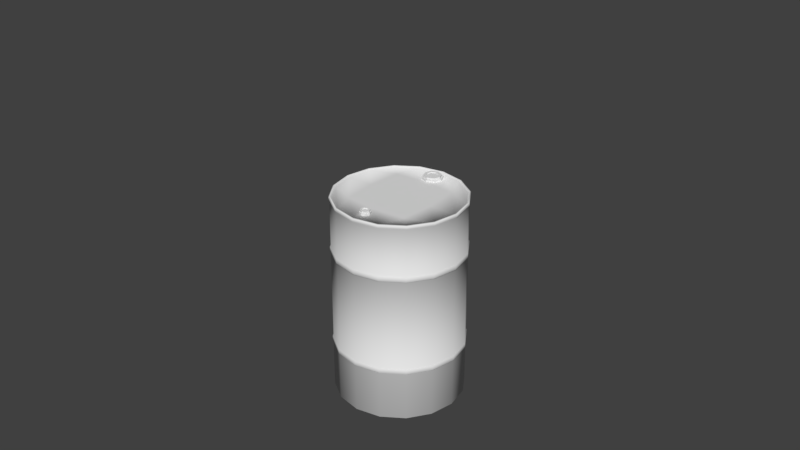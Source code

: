 # Source: Barrel.blend  (saved by Blender 2.79.0; exported with 4.5.12 LTS)
import bpy
from mathutils import Matrix  # noqa: F401  (used for matrix-valued properties, if any)

bpy.ops.wm.read_factory_settings(use_empty=True)
scene = bpy.context.scene
scene.name = 'Scene'

# ---- collections
col_collection_1 = bpy.data.collections.new('Collection 1'); scene.collection.children.link(col_collection_1)
col_collection_2 = bpy.data.collections.new('Collection 2'); scene.collection.children.link(col_collection_2)
col_collection_2.hide_render = True
col_collection_2.hide_viewport = True

# ---- node groups
ng_auto_smooth = bpy.data.node_groups.new('Auto Smooth', 'GeometryNodeTree')
_s = ng_auto_smooth.interface.new_socket(name='Geometry', in_out='OUTPUT', socket_type='NodeSocketGeometry')
_s = ng_auto_smooth.interface.new_socket(name='Geometry', in_out='INPUT', socket_type='NodeSocketGeometry')
_s = ng_auto_smooth.interface.new_socket(name='Angle', in_out='INPUT', socket_type='NodeSocketFloat')
_s.subtype = 'ANGLE'
_s.min_value = 0.0
_s.max_value = 3.142
ng_auto_smooth.is_modifier = True
_N = ng_auto_smooth.nodes; _L = ng_auto_smooth.links
n0 = _N.new('NodeGroupOutput'); n0.name = 'Group Output'; n0.location = (480, -100)
n1 = _N.new('NodeGroupInput'); n1.name = 'Group Input'; n1.location = (-420, -300)
n2 = _N.new('NodeGroupInput'); n2.name = 'Group Input.001'; n2.location = (-60, -100)
n3 = _N.new('GeometryNodeSetShadeSmooth'); n3.name = 'Set Shade Smooth'; n3.location = (120, -100)
n3.domain = 'EDGE'
n4 = _N.new('GeometryNodeSetShadeSmooth'); n4.name = 'Set Shade Smooth.001'; n4.location = (300, -100)
n5 = _N.new('GeometryNodeInputMeshEdgeAngle'); n5.name = 'Edge Angle'; n5.location = (-420, -220)
n6 = _N.new('GeometryNodeInputEdgeSmooth'); n6.name = 'Is Edge Smooth'; n6.location = (-60, -160)
n7 = _N.new('GeometryNodeInputShadeSmooth'); n7.name = 'Is Face Smooth'; n7.location = (-240, -340)
n8 = _N.new('FunctionNodeBooleanMath'); n8.name = 'Boolean Math'; n8.location = (-60, -220)
n9 = _N.new('FunctionNodeCompare'); n9.name = 'Compare'; n9.location = (-240, -180)
n9.operation = 'LESS_EQUAL'
_L.new(n5.outputs[0], n9.inputs[0])
_L.new(n4.outputs[0], n0.inputs[0])
_L.new(n1.outputs[1], n9.inputs[1])
_L.new(n9.outputs[0], n8.inputs[0])
_L.new(n7.outputs[0], n8.inputs[1])
_L.new(n2.outputs[0], n3.inputs[0])
_L.new(n6.outputs[0], n3.inputs[1])
_L.new(n3.outputs[0], n4.inputs[0])
_L.new(n8.outputs[0], n3.inputs[2])
n0.is_active_output = True

# ---- world
world_world = bpy.data.worlds.new('World'); scene.world = world_world
world_world.color = (0.05088, 0.05088, 0.05088)
world_world.use_sun_shadow = False
world_world.sun_shadow_jitter_overblur = 0.0
world_world.cycles.sampling_method = 'MANUAL'

# ---- meshes
me_cylinder = bpy.data.meshes.new('Cylinder')
me_cylinder.from_pydata([(-0.3827, 0.9239, 0.0003601), (-0.3729, 0.9002, 1.831), (-1.401e-05, 1.0, 0.0003601), (-1.364e-05, 0.9743, 1.831), (0.3827, 0.9239, 0.0003601), (0.3728, 0.9002, 1.831), (0.7071, 0.7071, 0.0003601), (0.6889, 0.689, 1.831), (0.9239, 0.3827, 0.0003601), (0.9002, 0.3729, 1.831), (1.0, 1.439e-05, 0.0003601), (0.9743, 1.403e-05, 1.831), (0.9239, -0.3827, 0.0003601), (0.9002, -0.3728, 1.831), (0.7071, -0.7071, 0.0003601), (0.689, -0.6889, 1.831), (0.3827, -0.9239, 0.0003601), (0.3729, -0.9002, 1.831), (1.38e-05, -1.0, 0.0003601), (1.345e-05, -0.9743, 1.831), (-0.3827, -0.9239, 0.0003601), (-0.3728, -0.9002, 1.831), (-0.7071, -0.7071, 0.0003601), (-0.6889, -0.689, 1.831), (-0.9239, -0.3827, 0.0003601), (-0.9002, -0.3729, 1.831), (-1.0, -1.299e-05, 0.0003601), (-0.9743, -1.266e-05, 1.831), (-0.9239, 0.3827, 0.0003601), (-0.9002, 0.3728, 1.831), (-0.7071, 0.7071, 0.0003601), (-0.689, 0.6889, 1.831), (-0.5, -0.5243, 1.831), (7.778e-06, -0.574, 1.831), (0.5, -0.5243, 1.831), (-0.5412, -7.272e-06, 1.831), (-3.25e-07, 4.105e-07, 1.831), (0.5412, 7.987e-06, 1.831), (-0.5, 0.5243, 1.831), (-8.27e-06, 0.574, 1.831), (0.5, 0.5243, 1.831), (-0.5, -0.5243, 0.0003601), (7.778e-06, -0.574, 0.0003601), (0.5, -0.5243, 0.0003601), (-0.5412, -7.272e-06, 0.0003601), (-3.25e-07, 4.105e-07, 0.0003601), (0.5412, 7.987e-06, 0.0003601), (-0.5, 0.5243, 0.0003601), (-8.27e-06, 0.574, 0.0003601), (0.5, 0.5243, 0.0003601), (-0.3827, 0.9239, 0.4499), (-0.3827, 0.9239, 1.382), (-1.401e-05, 1.0, 1.382), (-1.401e-05, 1.0, 0.4499), (0.3827, 0.9239, 1.382), (0.3827, 0.9239, 0.4499), (0.7071, 0.7071, 1.382), (0.7071, 0.7071, 0.4499), (0.9239, 0.3827, 1.382), (0.9239, 0.3827, 0.4499), (1.0, 1.439e-05, 1.382), (1.0, 1.439e-05, 0.4499), (0.9239, -0.3827, 1.382), (0.9239, -0.3827, 0.4499), (0.7071, -0.7071, 1.382), (0.7071, -0.7071, 0.4499), (0.3827, -0.9239, 1.382), (0.3827, -0.9239, 0.4499), (1.38e-05, -1.0, 1.382), (1.38e-05, -1.0, 0.4499), (-0.3827, -0.9239, 1.382), (-0.3827, -0.9239, 0.4499), (-0.7071, -0.7071, 1.382), (-0.7071, -0.7071, 0.4499), (-0.9239, -0.3827, 1.382), (-0.9239, -0.3827, 0.4499), (-1.0, -1.299e-05, 1.382), (-1.0, -1.299e-05, 0.4499), (-0.9239, 0.3827, 1.382), (-0.9239, 0.3827, 0.4499), (-0.7071, 0.7071, 1.382), (-0.7071, 0.7071, 0.4499), (-0.3827, 0.9239, 0.4989), (-0.3827, 0.9239, 1.333), (-1.401e-05, 1.0, 1.333), (-1.401e-05, 1.0, 0.4989), (0.3827, 0.9239, 1.333), (0.3827, 0.9239, 0.4989), (0.7071, 0.7071, 1.333), (0.7071, 0.7071, 0.4989), (0.9239, 0.3827, 1.333), (0.9239, 0.3827, 0.4989), (1.0, 1.439e-05, 1.333), (1.0, 1.439e-05, 0.4989), (0.9239, -0.3827, 1.333), (0.9239, -0.3827, 0.4989), (0.7071, -0.7071, 1.333), (0.7071, -0.7071, 0.4989), (0.3827, -0.9239, 1.333), (0.3827, -0.9239, 0.4989), (1.38e-05, -1.0, 1.333), (1.38e-05, -1.0, 0.4989), (-0.3827, -0.9239, 1.333), (-0.3827, -0.9239, 0.4989), (-0.7071, -0.7071, 1.333), (-0.7071, -0.7071, 0.4989), (-0.9239, -0.3827, 1.333), (-0.9239, -0.3827, 0.4989), (-1.0, -1.299e-05, 1.333), (-1.0, -1.299e-05, 0.4989), (-0.9239, 0.3827, 1.333), (-0.9239, 0.3827, 0.4989), (-0.7071, 0.7071, 1.333), (-0.7071, 0.7071, 0.4989), (-0.3875, 0.9354, 1.338), (-0.3875, 0.9354, 1.377), (-1.418e-05, 1.013, 0.4929), (-1.418e-05, 1.013, 0.4558), (0.3875, 0.9355, 0.4929), (0.3875, 0.9355, 0.4558), (0.716, 0.716, 0.4929), (0.716, 0.716, 0.4558), (0.9354, 0.3875, 0.4929), (0.9354, 0.3875, 0.4558), (1.013, 1.457e-05, 0.4929), (1.013, 1.457e-05, 0.4558), (0.9355, -0.3875, 0.4929), (0.9355, -0.3875, 0.4558), (0.716, -0.716, 0.4929), (0.716, -0.716, 0.4558), (0.3875, -0.9355, 0.4929), (0.3875, -0.9355, 0.4558), (1.397e-05, -1.013, 0.4929), (1.397e-05, -1.013, 0.4558), (-0.3875, -0.9355, 0.4929), (-0.3875, -0.9355, 0.4558), (-0.716, -0.716, 0.4929), (-0.716, -0.716, 0.4558), (-0.9355, -0.3875, 0.4929), (-0.9355, -0.3875, 0.4558), (-1.013, -1.316e-05, 0.4929), (-1.013, -1.316e-05, 0.4558), (-0.9355, 0.3875, 0.4929), (-0.9355, 0.3875, 0.4558), (-0.716, 0.716, 0.4929), (-0.716, 0.716, 0.4558), (-0.3875, 0.9354, 0.4558), (-0.716, 0.716, 1.377), (-0.9355, 0.3875, 1.377), (-1.013, -1.316e-05, 1.377), (-0.9355, -0.3875, 1.377), (-0.716, -0.716, 1.377), (-0.3875, -0.9355, 1.377), (-1.418e-05, 1.013, 1.377), (0.3875, 0.9355, 1.377), (0.716, 0.716, 1.377), (0.9354, 0.3875, 1.377), (1.013, 1.457e-05, 1.377), (0.9355, -0.3875, 1.377), (0.716, -0.716, 1.377), (0.3875, -0.9355, 1.377), (1.397e-05, -1.013, 1.377), (-0.3875, 0.9354, 0.4929), (-1.418e-05, 1.013, 1.338), (0.3875, 0.9355, 1.338), (0.716, 0.716, 1.338), (0.9354, 0.3875, 1.338), (1.013, 1.457e-05, 1.338), (0.9355, -0.3875, 1.338), (0.716, -0.716, 1.338), (0.3875, -0.9355, 1.338), (1.397e-05, -1.013, 1.338), (-0.3875, -0.9355, 1.338), (-0.716, -0.716, 1.338), (-0.9355, -0.3875, 1.338), (-1.013, -1.316e-05, 1.338), (-0.9355, 0.3875, 1.338), (-0.716, 0.716, 1.338), (-0.1134, 0.6288, 1.831), (0.1134, 0.6288, 1.831), (-0.1134, 0.8555, 1.831), (0.1134, 0.8555, 1.831), (-5.907e-09, 0.5818, 1.831), (8.108e-09, 0.9024, 1.831), (-0.1603, 0.7421, 1.831), (0.1603, 0.7421, 1.831), (-0.1346, 0.7421, 1.849), (-0.1603, 0.7421, 1.849), (-0.1134, 0.6288, 1.849), (-5.907e-09, 0.5818, 1.849), (0.1134, 0.6288, 1.849), (0.1603, 0.7421, 1.849), (0.1134, 0.8555, 1.849), (8.108e-09, 0.9024, 1.849), (-0.1134, 0.8555, 1.849), (5.006e-09, 0.8334, 1.866), (-0.09515, 0.647, 1.849), (-4.666e-09, 0.6075, 1.849), (0.09515, 0.647, 1.849), (0.1346, 0.7421, 1.849), (0.09515, 0.8373, 1.849), (7.098e-09, 0.8767, 1.849), (-0.09515, 0.8373, 1.849), (-0.06458, 0.8067, 1.866), (0.09133, 0.7421, 1.866), (0.06458, 0.8067, 1.866), (-3.272e-09, 0.6508, 1.866), (0.06458, 0.6775, 1.866), (-0.09133, 0.7421, 1.866), (-0.06458, 0.6775, 1.866), (7.098e-09, 0.8767, 1.866), (-0.09515, 0.8373, 1.866), (0.1346, 0.7421, 1.866), (0.09515, 0.8373, 1.866), (-4.666e-09, 0.6075, 1.866), (0.09515, 0.647, 1.866), (-0.1346, 0.7421, 1.866), (-0.09515, 0.647, 1.866), (2.921e-10, 0.7421, 1.859), (5.006e-09, 0.8334, 1.859), (-3.272e-09, 0.6508, 1.859), (-0.09133, 0.7421, 1.859), (0.09133, 0.7421, 1.859), (-0.06458, 0.8067, 1.859), (0.06458, 0.8067, 1.859), (0.06458, 0.6775, 1.859), (-0.06458, 0.6775, 1.859), (-0.06088, -0.8062, 1.831), (0.06088, -0.8062, 1.831), (-0.06088, -0.6844, 1.831), (0.06088, -0.6844, 1.831), (-3.102e-09, -0.8314, 1.831), (4.425e-09, -0.6592, 1.831), (-0.0861, -0.7453, 1.831), (0.0861, -0.7453, 1.831), (-0.07227, -0.7453, 1.849), (-0.0861, -0.7453, 1.849), (-0.06088, -0.8062, 1.849), (-3.102e-09, -0.8314, 1.849), (0.06088, -0.8062, 1.849), (0.0861, -0.7453, 1.849), (0.06088, -0.6844, 1.849), (4.425e-09, -0.6592, 1.849), (-0.06088, -0.6844, 1.849), (2.759e-09, -0.6962, 1.866), (-0.05111, -0.7964, 1.849), (-2.436e-09, -0.8175, 1.849), (0.05111, -0.7964, 1.849), (0.07227, -0.7453, 1.849), (0.05111, -0.6942, 1.849), (3.883e-09, -0.673, 1.849), (-0.05111, -0.6942, 1.849), (-0.03469, -0.7106, 1.866), (0.04905, -0.7453, 1.866), (0.03469, -0.7106, 1.866), (-1.687e-09, -0.7943, 1.866), (0.03469, -0.78, 1.866), (-0.04905, -0.7453, 1.866), (-0.03469, -0.78, 1.866), (3.883e-09, -0.673, 1.866), (-0.05111, -0.6942, 1.866), (0.07227, -0.7453, 1.866), (0.05111, -0.6942, 1.866), (-2.436e-09, -0.8175, 1.866), (0.05111, -0.7964, 1.866), (-0.07227, -0.7453, 1.866), (-0.05111, -0.7964, 1.866), (2.273e-10, -0.7453, 1.859), (2.759e-09, -0.6962, 1.859), (-1.687e-09, -0.7943, 1.859), (-0.04905, -0.7453, 1.859), (0.04905, -0.7453, 1.859), (-0.03469, -0.7106, 1.859), (0.03469, -0.7106, 1.859), (0.03469, -0.78, 1.859), (-0.03469, -0.78, 1.859), (1.38e-05, -1.0, 1.81), (-0.3827, -0.9239, 1.81), (0.3827, -0.9239, 1.81), (0.7071, -0.7071, 1.81), (0.9239, -0.3827, 1.81), (1.0, 1.439e-05, 1.81), (0.9239, 0.3827, 1.81), (0.7071, 0.7071, 1.81), (0.3827, 0.9239, 1.81), (-1.401e-05, 1.0, 1.81), (-0.3827, 0.9239, 1.81), (-0.7071, -0.7071, 1.81), (-0.9239, -0.3827, 1.81), (-1.0, -1.299e-05, 1.81), (-0.9239, 0.3827, 1.81), (-0.7071, 0.7071, 1.81), (1.36e-05, -0.9852, 1.845), (-0.377, -0.9102, 1.845), (0.377, -0.9102, 1.845), (0.6966, -0.6966, 1.845), (0.9102, -0.377, 1.845), (0.9852, 1.418e-05, 1.845), (0.9102, 0.377, 1.845), (0.6966, 0.6966, 1.845), (0.377, 0.9102, 1.845), (-1.38e-05, 0.9852, 1.845), (-0.377, 0.9102, 1.845), (-0.6966, -0.6966, 1.845), (-0.9102, -0.377, 1.845), (-0.9852, -1.28e-05, 1.845), (-0.9102, 0.377, 1.845), (-0.6966, 0.6966, 1.845), (1.395e-05, -1.011, 1.818), (-0.387, -0.9342, 1.818), (0.387, -0.9342, 1.818), (0.715, -0.715, 1.818), (0.9342, -0.387, 1.818), (1.011, 1.455e-05, 1.818), (0.9342, 0.387, 1.818), (0.715, 0.715, 1.818), (0.387, 0.9342, 1.818), (-1.416e-05, 1.011, 1.818), (-0.387, 0.9342, 1.818), (-0.715, -0.715, 1.818), (-0.9342, -0.387, 1.818), (-1.011, -1.314e-05, 1.818), (-0.9342, 0.387, 1.818), (-0.715, 0.715, 1.818), (0.9342, 0.387, 1.838), (-0.715, -0.715, 1.838), (-0.387, -0.9342, 1.838), (1.395e-05, -1.011, 1.838), (-0.387, 0.9342, 1.838), (-0.715, 0.715, 1.838), (0.9342, -0.387, 1.838), (1.011, 1.455e-05, 1.838), (0.387, 0.9342, 1.838), (-1.416e-05, 1.011, 1.838), (0.387, -0.9342, 1.838), (0.715, -0.715, 1.838), (0.715, 0.715, 1.838), (-0.9342, -0.387, 1.838), (-1.011, -1.314e-05, 1.838), (-0.9342, 0.387, 1.838)], [], [(68, 276, 277, 70), (66, 278, 276, 68), (64, 279, 278, 66), (62, 280, 279, 64), (60, 281, 280, 62), (58, 282, 281, 60), (56, 283, 282, 58), (54, 284, 283, 56), (52, 285, 284, 54), (50, 53, 2, 0), (70, 277, 287, 72), (72, 287, 288, 74), (74, 288, 289, 76), (76, 289, 290, 78), (78, 290, 291, 80), (51, 80, 291, 286), (21, 32, 25, 23), (32, 35, 27, 25), (35, 38, 29, 27), (38, 1, 31, 29), (19, 33, 32, 21), (33, 36, 35, 32), (36, 39, 38, 35), (39, 3, 1, 38), (17, 34, 33, 19), (34, 37, 36, 33), (37, 40, 39, 36), (40, 5, 3, 39), (15, 13, 34, 17), (13, 11, 37, 34), (11, 9, 40, 37), (9, 7, 5, 40), (22, 24, 41, 20), (24, 26, 44, 41), (26, 28, 47, 44), (28, 30, 0, 47), (20, 41, 42, 18), (41, 44, 45, 42), (44, 47, 48, 45), (47, 0, 2, 48), (18, 42, 43, 16), (42, 45, 46, 43), (45, 48, 49, 46), (48, 2, 4, 49), (16, 43, 12, 14), (43, 46, 10, 12), (46, 49, 8, 10), (49, 4, 6, 8), (0, 30, 81, 50), (97, 99, 130, 128), (28, 79, 81, 30), (113, 82, 162, 144), (26, 77, 79, 28), (52, 54, 154, 153), (24, 75, 77, 26), (100, 98, 170, 171), (22, 73, 75, 24), (112, 110, 176, 177), (20, 71, 73, 22), (55, 53, 117, 119), (286, 285, 52, 51), (99, 101, 132, 130), (2, 53, 55, 4), (111, 113, 144, 142), (4, 55, 57, 6), (53, 50, 146, 117), (6, 57, 59, 8), (102, 100, 171, 172), (8, 59, 61, 10), (110, 108, 175, 176), (10, 61, 63, 12), (51, 52, 153, 115), (12, 63, 65, 14), (101, 103, 134, 132), (14, 65, 67, 16), (109, 111, 142, 140), (16, 67, 69, 18), (70, 72, 151, 152), (18, 69, 71, 20), (108, 106, 174, 175), (73, 71, 135, 137), (101, 100, 102, 103), (107, 109, 140, 138), (99, 98, 100, 101), (72, 74, 150, 151), (97, 96, 98, 99), (106, 104, 173, 174), (95, 94, 96, 97), (75, 73, 137, 139), (93, 92, 94, 95), (105, 107, 138, 136), (91, 90, 92, 93), (74, 76, 149, 150), (89, 88, 90, 91), (104, 102, 172, 173), (87, 86, 88, 89), (77, 75, 139, 141), (85, 84, 86, 87), (103, 105, 136, 134), (83, 84, 85, 82), (76, 78, 148, 149), (103, 102, 104, 105), (68, 70, 152, 161), (105, 104, 106, 107), (82, 85, 116, 162), (107, 106, 108, 109), (79, 77, 141, 143), (109, 108, 110, 111), (71, 69, 133, 135), (111, 110, 112, 113), (84, 83, 114, 163), (82, 113, 112, 83), (114, 177, 147, 115), (176, 148, 147, 177), (175, 149, 148, 176), (174, 150, 149, 175), (173, 151, 150, 174), (172, 152, 151, 173), (162, 116, 117, 146), (163, 153, 154, 164), (164, 154, 155, 165), (165, 155, 156, 166), (166, 156, 157, 167), (167, 157, 158, 168), (168, 158, 159, 169), (169, 159, 160, 170), (170, 160, 161, 171), (171, 161, 152, 172), (133, 132, 134, 135), (131, 130, 132, 133), (129, 128, 130, 131), (127, 126, 128, 129), (125, 124, 126, 127), (123, 122, 124, 125), (121, 120, 122, 123), (119, 118, 120, 121), (117, 116, 118, 119), (115, 153, 163, 114), (135, 134, 136, 137), (137, 136, 138, 139), (139, 138, 140, 141), (141, 140, 142, 143), (143, 142, 144, 145), (146, 145, 144, 162), (57, 55, 119, 121), (83, 112, 177, 114), (98, 96, 169, 170), (54, 56, 155, 154), (95, 97, 128, 126), (59, 57, 121, 123), (96, 94, 168, 169), (56, 58, 156, 155), (93, 95, 126, 124), (61, 59, 123, 125), (94, 92, 167, 168), (58, 60, 157, 156), (91, 93, 124, 122), (63, 61, 125, 127), (92, 90, 166, 167), (60, 62, 158, 157), (89, 91, 122, 120), (65, 63, 127, 129), (90, 88, 165, 166), (62, 64, 159, 158), (87, 89, 120, 118), (67, 65, 129, 131), (50, 81, 145, 146), (88, 86, 164, 165), (64, 66, 160, 159), (80, 51, 115, 147), (85, 87, 118, 116), (69, 67, 131, 133), (81, 79, 143, 145), (86, 84, 163, 164), (66, 68, 161, 160), (78, 80, 147, 148), (201, 202, 211, 210), (197, 198, 215, 214), (196, 197, 214, 217), (198, 199, 212, 215), (192, 193, 201, 200), (194, 187, 186, 202), (187, 188, 196, 186), (191, 192, 200, 199), (183, 180, 194, 193), (182, 179, 190, 189), (179, 185, 191, 190), (178, 182, 189, 188), (185, 181, 192, 191), (184, 178, 188, 187), (180, 184, 187, 194), (181, 183, 193, 192), (193, 194, 202, 201), (189, 190, 198, 197), (190, 191, 199, 198), (188, 189, 197, 196), (204, 205, 224, 222), (208, 209, 226, 221), (205, 195, 219, 224), (207, 204, 222, 225), (202, 186, 216, 211), (200, 201, 210, 213), (186, 196, 217, 216), (199, 200, 213, 212), (203, 195, 210, 211), (205, 204, 212, 213), (207, 206, 214, 215), (209, 208, 216, 217), (206, 209, 217, 214), (195, 205, 213, 210), (208, 203, 211, 216), (204, 207, 215, 212), (220, 225, 222, 218), (226, 220, 218, 221), (221, 218, 219, 223), (218, 222, 224, 219), (203, 208, 221, 223), (209, 206, 220, 226), (206, 207, 225, 220), (195, 203, 223, 219), (250, 251, 260, 259), (246, 247, 264, 263), (245, 246, 263, 266), (247, 248, 261, 264), (241, 242, 250, 249), (243, 236, 235, 251), (236, 237, 245, 235), (240, 241, 249, 248), (232, 229, 243, 242), (231, 228, 239, 238), (228, 234, 240, 239), (227, 231, 238, 237), (234, 230, 241, 240), (233, 227, 237, 236), (229, 233, 236, 243), (230, 232, 242, 241), (242, 243, 251, 250), (238, 239, 247, 246), (239, 240, 248, 247), (237, 238, 246, 245), (253, 254, 273, 271), (257, 258, 275, 270), (254, 244, 268, 273), (256, 253, 271, 274), (251, 235, 265, 260), (249, 250, 259, 262), (235, 245, 266, 265), (248, 249, 262, 261), (252, 244, 259, 260), (254, 253, 261, 262), (256, 255, 263, 264), (258, 257, 265, 266), (255, 258, 266, 263), (244, 254, 262, 259), (257, 252, 260, 265), (253, 256, 264, 261), (269, 274, 271, 267), (275, 269, 267, 270), (270, 267, 268, 272), (267, 271, 273, 268), (252, 257, 270, 272), (258, 255, 269, 275), (255, 256, 274, 269), (244, 252, 272, 268), (298, 324, 336, 299), (281, 282, 314, 313), (23, 25, 304, 303), (21, 23, 303, 293), (298, 297, 331, 324), (287, 277, 309, 319), (1, 3, 301, 302), (297, 296, 330, 331), (3, 5, 300, 301), (277, 276, 308, 309), (5, 7, 299, 300), (285, 286, 318, 317), (296, 295, 335, 330), (7, 9, 298, 299), (286, 291, 323, 318), (9, 11, 297, 298), (292, 327, 334, 294), (295, 294, 334, 335), (299, 336, 332, 300), (300, 332, 333, 301), (301, 333, 328, 302), (303, 325, 326, 293), (304, 337, 325, 303), (305, 338, 337, 304), (306, 339, 338, 305), (329, 339, 306, 307), (328, 329, 307, 302), (25, 27, 305, 304), (27, 29, 306, 305), (280, 281, 313, 312), (19, 21, 293, 292), (29, 31, 307, 306), (17, 19, 292, 294), (31, 1, 302, 307), (15, 17, 294, 295), (284, 285, 317, 316), (13, 15, 295, 296), (11, 13, 296, 297), (320, 319, 325, 337), (308, 310, 334, 327), (313, 314, 324, 331), (319, 309, 326, 325), (309, 308, 327, 326), (317, 318, 328, 333), (318, 323, 329, 328), (312, 313, 331, 330), (316, 317, 333, 332), (314, 315, 336, 324), (321, 320, 337, 338), (310, 311, 335, 334), (322, 321, 338, 339), (315, 316, 332, 336), (311, 312, 330, 335), (323, 322, 339, 329), (276, 278, 310, 308), (288, 287, 319, 320), (282, 283, 315, 314), (289, 288, 320, 321), (278, 279, 311, 310), (290, 289, 321, 322), (283, 284, 316, 315), (279, 280, 312, 311), (291, 290, 322, 323), (293, 326, 327, 292)])
me_cylinder.polygons.foreach_set('use_smooth', [1, 1, 1, 1, 1, 1, 1, 1, 1, 1, 1, 1, 1, 1, 1, 1, 1, 1, 1, 1, 1, 1, 1, 1, 1, 1, 1, 1, 1, 1, 1, 1, 1, 1, 1, 1, 1, 1, 1, 1, 1, 1, 1, 1, 1, 1, 1, 1, 1, 1, 1, 1, 1, 1, 1, 1, 1, 1, 1, 1, 1, 1, 1, 1, 1, 1, 1, 1, 1, 1, 1, 1, 1, 1, 1, 1, 1, 1, 1, 1, 1, 1, 1, 1, 1, 1, 1, 1, 1, 1, 1, 1, 1, 1, 1, 1, 1, 1, 1, 1, 1, 1, 1, 1, 1, 1, 1, 1, 1, 1, 1, 1, 1, 1, 1, 1, 1, 1, 1, 1, 1, 1, 1, 1, 1, 1, 1, 1, 1, 1, 1, 1, 1, 1, 1, 1, 1, 1, 1, 1, 1, 1, 1, 1, 1, 1, 1, 1, 1, 1, 1, 1, 1, 1, 1, 1, 1, 1, 1, 1, 1, 1, 1, 1, 1, 1, 1, 1, 1, 1, 1, 1, 1, 1, 1, 1, 0, 0, 0, 0, 0, 0, 0, 0, 0, 0, 0, 0, 0, 0, 0, 0, 0, 0, 0, 0, 0, 0, 0, 0, 0, 0, 0, 0, 0, 0, 0, 0, 0, 0, 0, 0, 0, 0, 0, 0, 0, 0, 0, 0, 0, 0, 0, 0, 0, 0, 0, 0, 0, 0, 0, 0, 0, 0, 0, 0, 0, 0, 0, 0, 0, 0, 0, 0, 0, 0, 0, 0, 0, 0, 0, 0, 0, 0, 0, 0, 0, 0, 0, 0, 0, 0, 0, 0, 1, 1, 1, 1, 1, 1, 1, 1, 1, 1, 1, 1, 1, 1, 1, 1, 1, 1, 1, 1, 1, 1, 1, 1, 1, 1, 1, 1, 1, 1, 1, 1, 1, 1, 1, 1, 1, 1, 1, 1, 1, 1, 1, 1, 1, 1, 1, 1, 1, 1, 1, 1, 1, 1, 1, 1, 1, 1, 1, 1, 1, 1, 1, 1])
_uv = me_cylinder.uv_layers.new(name='UVMap')
_uv.uv.foreach_set('vector', [0.09876, 0.2388, 0.01154, 0.2367, 0.01656, 0.1574, 0.1033, 0.1618, 0.09595, 0.3166, 0.008393, 0.3166, 0.01154, 0.2367, 0.09876, 0.2388, 0.09487, 0.3948, 0.007021, 0.3969, 0.008393, 0.3166, 0.09595, 0.3166, 0.09554, 0.473, 0.007556, 0.4772, 0.007021, 0.3969, 0.09487, 0.3948, 0.09801, 0.5505, 0.01069, 0.5571, 0.007556, 0.4772, 0.09554, 0.473, 0.1014, 0.6287, 0.01935, 0.6354, 0.01069, 0.5571, 0.09801, 0.5505, 0.4906, 0.08619, 0.4047, 0.07945, 0.417, 0.001647, 0.4973, 0.01003, 0.4844, 0.1622, 0.3975, 0.1577, 0.4047, 0.07945, 0.4906, 0.08619, 0.4802, 0.2396, 0.393, 0.2366, 0.3975, 0.1577, 0.4844, 0.1622, 0.6743, 0.3184, 0.6744, 0.2437, 0.7607, 0.2451, 0.7601, 0.3191, 0.1033, 0.1618, 0.01656, 0.1574, 0.02399, 0.07921, 0.1096, 0.08612, 0.1096, 0.08612, 0.02399, 0.07921, 0.03644, 0.001665, 0.1164, 0.01034, 0.4872, 0.6282, 0.4055, 0.635, 0.3968, 0.5569, 0.4839, 0.5504, 0.4839, 0.5504, 0.3968, 0.5569, 0.3936, 0.4772, 0.4814, 0.4732, 0.4814, 0.4732, 0.3936, 0.4772, 0.3928, 0.3965, 0.4804, 0.3955, 0.4795, 0.3176, 0.4804, 0.3955, 0.3928, 0.3965, 0.392, 0.3161, 0.3236, 0.7184, 0.253, 0.7096, 0.2124, 0.6448, 0.2754, 0.6704, 0.253, 0.7096, 0.1599, 0.7208, 0.1446, 0.645, 0.2124, 0.6448, 0.1599, 0.7208, 0.06976, 0.7463, 0.08213, 0.671, 0.1446, 0.645, 0.06976, 0.7463, 0.008125, 0.7816, 0.0341, 0.7187, 0.08213, 0.671, 0.35, 0.7813, 0.2794, 0.7955, 0.253, 0.7096, 0.3236, 0.7184, 0.2794, 0.7955, 0.1788, 0.8156, 0.1599, 0.7208, 0.253, 0.7096, 0.1788, 0.8156, 0.07845, 0.8357, 0.06976, 0.7463, 0.1599, 0.7208, 0.07845, 0.8357, 0.00809, 0.8498, 0.008125, 0.7816, 0.06976, 0.7463, 0.35, 0.8498, 0.288, 0.8851, 0.2794, 0.7955, 0.35, 0.7813, 0.288, 0.8851, 0.1976, 0.9105, 0.1788, 0.8156, 0.2794, 0.7955, 0.1976, 0.9105, 0.1046, 0.9214, 0.07845, 0.8357, 0.1788, 0.8156, 0.1046, 0.9214, 0.03437, 0.9125, 0.00809, 0.8498, 0.07845, 0.8357, 0.3238, 0.9129, 0.2752, 0.9607, 0.288, 0.8851, 0.35, 0.8498, 0.2752, 0.9607, 0.2124, 0.9864, 0.1976, 0.9105, 0.288, 0.8851, 0.2124, 0.9864, 0.1448, 0.9861, 0.1046, 0.9214, 0.1976, 0.9105, 0.1448, 0.9861, 0.08232, 0.9604, 0.03437, 0.9125, 0.1046, 0.9214, 0.3852, 0.8543, 0.3852, 0.7821, 0.4359, 0.8475, 0.4129, 0.9211, 0.3852, 0.7821, 0.4129, 0.7153, 0.4835, 0.7625, 0.4359, 0.8475, 0.4129, 0.7153, 0.4639, 0.6642, 0.5438, 0.686, 0.4835, 0.7625, 0.4639, 0.6642, 0.5307, 0.6366, 0.603, 0.6366, 0.5438, 0.686, 0.4129, 0.9211, 0.4359, 0.8475, 0.5078, 0.9066, 0.4639, 0.9722, 0.4359, 0.8475, 0.4835, 0.7625, 0.5668, 0.8182, 0.5078, 0.9066, 0.4835, 0.7625, 0.5438, 0.686, 0.6259, 0.7298, 0.5668, 0.8182, 0.5438, 0.686, 0.603, 0.6366, 0.6697, 0.6642, 0.6259, 0.7298, 0.4639, 0.9722, 0.5078, 0.9066, 0.5899, 0.9504, 0.5307, 0.9998, 0.5078, 0.9066, 0.5668, 0.8182, 0.6502, 0.8739, 0.5899, 0.9504, 0.5668, 0.8182, 0.6259, 0.7298, 0.6978, 0.7889, 0.6502, 0.8739, 0.6259, 0.7298, 0.6697, 0.6642, 0.7208, 0.7153, 0.6978, 0.7889, 0.5307, 0.9998, 0.5899, 0.9504, 0.6697, 0.9722, 0.603, 0.9998, 0.5899, 0.9504, 0.6502, 0.8739, 0.7208, 0.9211, 0.6697, 0.9722, 0.6502, 0.8739, 0.6978, 0.7889, 0.7484, 0.8543, 0.7208, 0.9211, 0.6978, 0.7889, 0.7208, 0.7153, 0.7484, 0.7821, 0.7484, 0.8543, 0.7601, 0.3191, 0.7604, 0.3921, 0.6753, 0.3932, 0.6743, 0.3184, 0.2778, 0.3915, 0.278, 0.3162, 0.2807, 0.3163, 0.2804, 0.3915, 0.7622, 0.4652, 0.676, 0.4682, 0.6753, 0.3932, 0.7604, 0.3921, 0.6626, 0.3933, 0.6616, 0.3185, 0.6642, 0.3185, 0.6652, 0.3933, 0.765, 0.5397, 0.6774, 0.5434, 0.676, 0.4682, 0.7622, 0.4652, 0.4802, 0.2396, 0.4844, 0.1622, 0.487, 0.1624, 0.4829, 0.2397, 0.7685, 0.6167, 0.6798, 0.6206, 0.6774, 0.5434, 0.765, 0.5397, 0.1121, 0.2395, 0.1093, 0.317, 0.1067, 0.3169, 0.1094, 0.2393, 0.3813, 0.09801, 0.2977, 0.09529, 0.3021, 0.02185, 0.3848, 0.02643, 0.4937, 0.3953, 0.4947, 0.4729, 0.4921, 0.473, 0.4911, 0.3953, 0.3786, 0.1699, 0.2944, 0.1682, 0.2977, 0.09529, 0.3813, 0.09801, 0.6768, 0.1693, 0.6744, 0.2437, 0.6718, 0.2436, 0.6742, 0.1692, 0.392, 0.3161, 0.393, 0.2366, 0.4802, 0.2396, 0.4795, 0.3176, 0.278, 0.3162, 0.2794, 0.2416, 0.282, 0.2417, 0.2807, 0.3163, 0.7607, 0.2451, 0.6744, 0.2437, 0.6768, 0.1693, 0.7624, 0.1712, 0.6633, 0.4683, 0.6626, 0.3933, 0.6652, 0.3933, 0.666, 0.4683, 0.7624, 0.1712, 0.6768, 0.1693, 0.6802, 0.09557, 0.765, 0.09827, 0.6744, 0.2437, 0.6743, 0.3184, 0.6717, 0.3184, 0.6718, 0.2436, 0.765, 0.09827, 0.6802, 0.09557, 0.6847, 0.0213, 0.7685, 0.02582, 0.1164, 0.1628, 0.1121, 0.2395, 0.1094, 0.2393, 0.1138, 0.1626, 0.3848, 0.6172, 0.2952, 0.6211, 0.2927, 0.5431, 0.3815, 0.5394, 0.4947, 0.4729, 0.4969, 0.5499, 0.4942, 0.55, 0.4921, 0.473, 0.3815, 0.5394, 0.2927, 0.5431, 0.2913, 0.4671, 0.3788, 0.464, 0.4795, 0.3176, 0.4802, 0.2396, 0.4829, 0.2397, 0.4821, 0.3176, 0.3788, 0.464, 0.2913, 0.4671, 0.2905, 0.3915, 0.377, 0.3894, 0.2794, 0.2416, 0.282, 0.1677, 0.2845, 0.1678, 0.282, 0.2417, 0.377, 0.3894, 0.2905, 0.3915, 0.2907, 0.3164, 0.3764, 0.3156, 0.6647, 0.5436, 0.6633, 0.4683, 0.666, 0.4683, 0.6673, 0.5436, 0.3764, 0.3156, 0.2907, 0.3164, 0.292, 0.242, 0.377, 0.2425, 0.1033, 0.1618, 0.1096, 0.08612, 0.1122, 0.08635, 0.1059, 0.162, 0.377, 0.2425, 0.292, 0.242, 0.2944, 0.1682, 0.3786, 0.1699, 0.4969, 0.5499, 0.5008, 0.6276, 0.498, 0.6282, 0.4942, 0.55, 0.2977, 0.09529, 0.2944, 0.1682, 0.2918, 0.1681, 0.2952, 0.09516, 0.2794, 0.2416, 0.1121, 0.2395, 0.1164, 0.1628, 0.282, 0.1677, 0.6665, 0.621, 0.6647, 0.5436, 0.6673, 0.5436, 0.6691, 0.6214, 0.278, 0.3162, 0.1093, 0.317, 0.1121, 0.2395, 0.2794, 0.2416, 0.1096, 0.08612, 0.1164, 0.01034, 0.1191, 0.01009, 0.1122, 0.08635, 0.2778, 0.3915, 0.1083, 0.3949, 0.1093, 0.317, 0.278, 0.3162, 0.1296, 0.01152, 0.1223, 0.0873, 0.1198, 0.08708, 0.1272, 0.01084, 0.2785, 0.4672, 0.1089, 0.4727, 0.1083, 0.3949, 0.2778, 0.3915, 0.3021, 0.02185, 0.2977, 0.09529, 0.2952, 0.09516, 0.2997, 0.02126, 0.2799, 0.5434, 0.1111, 0.5501, 0.1089, 0.4727, 0.2785, 0.4672, 0.2855, 0.09461, 0.2895, 0.02114, 0.2923, 0.0208, 0.2881, 0.09475, 0.2818, 0.6215, 0.115, 0.628, 0.1111, 0.5501, 0.2799, 0.5434, 0.4872, 0.6282, 0.4839, 0.5504, 0.4864, 0.5503, 0.4898, 0.6286, 0.6679, 0.09486, 0.5034, 0.08735, 0.5105, 0.01119, 0.672, 0.02059, 0.1223, 0.0873, 0.1164, 0.1628, 0.1138, 0.1626, 0.1198, 0.08708, 0.6643, 0.1687, 0.4976, 0.1631, 0.5034, 0.08735, 0.6679, 0.09486, 0.6774, 0.5434, 0.6798, 0.6206, 0.6769, 0.6212, 0.6746, 0.5435, 0.6618, 0.2434, 0.4936, 0.24, 0.4976, 0.1631, 0.6643, 0.1687, 0.282, 0.1677, 0.2855, 0.09461, 0.2881, 0.09475, 0.2845, 0.1678, 0.4928, 0.3176, 0.4936, 0.24, 0.6618, 0.2434, 0.6616, 0.3185, 0.4839, 0.5504, 0.4814, 0.4732, 0.484, 0.4731, 0.4864, 0.5503, 0.282, 0.1677, 0.1164, 0.1628, 0.1223, 0.0873, 0.2855, 0.09461, 0.09876, 0.2388, 0.1033, 0.1618, 0.1059, 0.162, 0.1014, 0.2389, 0.2855, 0.09461, 0.1223, 0.0873, 0.1296, 0.01152, 0.2895, 0.02114, 0.6616, 0.3185, 0.6618, 0.2434, 0.6644, 0.2435, 0.6642, 0.3185, 0.6665, 0.621, 0.5008, 0.6276, 0.4969, 0.5499, 0.6647, 0.5436, 0.676, 0.4682, 0.6774, 0.5434, 0.6746, 0.5435, 0.6734, 0.4682, 0.6647, 0.5436, 0.4969, 0.5499, 0.4947, 0.4729, 0.6633, 0.4683, 0.2944, 0.1682, 0.292, 0.242, 0.2894, 0.2419, 0.2918, 0.1681, 0.6633, 0.4683, 0.4947, 0.4729, 0.4937, 0.3953, 0.6626, 0.3933, 0.4936, 0.24, 0.4928, 0.3176, 0.4902, 0.3176, 0.491, 0.2399, 0.6616, 0.3185, 0.6626, 0.3933, 0.4937, 0.3953, 0.4928, 0.3176, 0.4902, 0.3176, 0.4911, 0.3953, 0.483, 0.3954, 0.4821, 0.3176, 0.4921, 0.473, 0.484, 0.4731, 0.483, 0.3954, 0.4911, 0.3953, 0.4942, 0.55, 0.4864, 0.5503, 0.484, 0.4731, 0.4921, 0.473, 0.498, 0.6282, 0.4898, 0.6286, 0.4864, 0.5503, 0.4942, 0.55, 0.1198, 0.08708, 0.1122, 0.08635, 0.1191, 0.01009, 0.1272, 0.01084, 0.1138, 0.1626, 0.1059, 0.162, 0.1122, 0.08635, 0.1198, 0.08708, 0.6642, 0.3185, 0.6644, 0.2435, 0.6718, 0.2436, 0.6717, 0.3184, 0.491, 0.2399, 0.4829, 0.2397, 0.487, 0.1624, 0.495, 0.1629, 0.495, 0.1629, 0.487, 0.1624, 0.4932, 0.08642, 0.5009, 0.08714, 0.5009, 0.08714, 0.4932, 0.08642, 0.5, 0.00977, 0.5081, 0.01051, 0.1122, 0.6287, 0.1039, 0.6291, 0.1006, 0.5504, 0.1084, 0.5502, 0.1084, 0.5502, 0.1006, 0.5504, 0.09819, 0.4729, 0.1063, 0.4728, 0.1063, 0.4728, 0.09819, 0.4729, 0.09752, 0.3948, 0.1057, 0.3949, 0.1057, 0.3949, 0.09752, 0.3948, 0.0986, 0.3167, 0.1067, 0.3169, 0.1067, 0.3169, 0.0986, 0.3167, 0.1014, 0.2389, 0.1094, 0.2393, 0.1094, 0.2393, 0.1014, 0.2389, 0.1059, 0.162, 0.1138, 0.1626, 0.2894, 0.2419, 0.282, 0.2417, 0.2845, 0.1678, 0.2918, 0.1681, 0.2881, 0.3164, 0.2807, 0.3163, 0.282, 0.2417, 0.2894, 0.2419, 0.2879, 0.3915, 0.2804, 0.3915, 0.2807, 0.3163, 0.2881, 0.3164, 0.2886, 0.4671, 0.2811, 0.4672, 0.2804, 0.3915, 0.2879, 0.3915, 0.29, 0.5432, 0.2826, 0.5433, 0.2811, 0.4672, 0.2886, 0.4671, 0.2923, 0.6217, 0.2844, 0.6219, 0.2826, 0.5433, 0.29, 0.5432, 0.6777, 0.09543, 0.6706, 0.09501, 0.6747, 0.02025, 0.6823, 0.02071, 0.6742, 0.1692, 0.6668, 0.1688, 0.6706, 0.09501, 0.6777, 0.09543, 0.6718, 0.2436, 0.6644, 0.2435, 0.6668, 0.1688, 0.6742, 0.1692, 0.4821, 0.3176, 0.4829, 0.2397, 0.491, 0.2399, 0.4902, 0.3176, 0.2918, 0.1681, 0.2845, 0.1678, 0.2881, 0.09475, 0.2952, 0.09516, 0.2952, 0.09516, 0.2881, 0.09475, 0.2923, 0.0208, 0.2997, 0.02126, 0.6769, 0.6212, 0.6691, 0.6214, 0.6673, 0.5436, 0.6746, 0.5435, 0.6746, 0.5435, 0.6673, 0.5436, 0.666, 0.4683, 0.6734, 0.4682, 0.6734, 0.4682, 0.666, 0.4683, 0.6652, 0.3933, 0.6727, 0.3932, 0.6717, 0.3184, 0.6727, 0.3932, 0.6652, 0.3933, 0.6642, 0.3185, 0.6802, 0.09557, 0.6768, 0.1693, 0.6742, 0.1692, 0.6777, 0.09543, 0.4928, 0.3176, 0.4937, 0.3953, 0.4911, 0.3953, 0.4902, 0.3176, 0.1093, 0.317, 0.1083, 0.3949, 0.1057, 0.3949, 0.1067, 0.3169, 0.4844, 0.1622, 0.4906, 0.08619, 0.4932, 0.08642, 0.487, 0.1624, 0.2785, 0.4672, 0.2778, 0.3915, 0.2804, 0.3915, 0.2811, 0.4672, 0.6847, 0.0213, 0.6802, 0.09557, 0.6777, 0.09543, 0.6823, 0.02071, 0.1083, 0.3949, 0.1089, 0.4727, 0.1063, 0.4728, 0.1057, 0.3949, 0.4906, 0.08619, 0.4973, 0.01003, 0.5, 0.00977, 0.4932, 0.08642, 0.2799, 0.5434, 0.2785, 0.4672, 0.2811, 0.4672, 0.2826, 0.5433, 0.2927, 0.5431, 0.2952, 0.6211, 0.2923, 0.6217, 0.29, 0.5432, 0.1089, 0.4727, 0.1111, 0.5501, 0.1084, 0.5502, 0.1063, 0.4728, 0.1014, 0.6287, 0.09801, 0.5505, 0.1006, 0.5504, 0.1039, 0.6291, 0.2818, 0.6215, 0.2799, 0.5434, 0.2826, 0.5433, 0.2844, 0.6219, 0.2913, 0.4671, 0.2927, 0.5431, 0.29, 0.5432, 0.2886, 0.4671, 0.1111, 0.5501, 0.115, 0.628, 0.1122, 0.6287, 0.1084, 0.5502, 0.09801, 0.5505, 0.09554, 0.473, 0.09819, 0.4729, 0.1006, 0.5504, 0.6679, 0.09486, 0.672, 0.02059, 0.6747, 0.02025, 0.6706, 0.09501, 0.2905, 0.3915, 0.2913, 0.4671, 0.2886, 0.4671, 0.2879, 0.3915, 0.5105, 0.01119, 0.5034, 0.08735, 0.5009, 0.08714, 0.5081, 0.01051, 0.09554, 0.473, 0.09487, 0.3948, 0.09752, 0.3948, 0.09819, 0.4729, 0.6643, 0.1687, 0.6679, 0.09486, 0.6706, 0.09501, 0.6668, 0.1688, 0.2907, 0.3164, 0.2905, 0.3915, 0.2879, 0.3915, 0.2881, 0.3164, 0.6743, 0.3184, 0.6753, 0.3932, 0.6727, 0.3932, 0.6717, 0.3184, 0.5034, 0.08735, 0.4976, 0.1631, 0.495, 0.1629, 0.5009, 0.08714, 0.09487, 0.3948, 0.09595, 0.3166, 0.0986, 0.3167, 0.09752, 0.3948, 0.4804, 0.3955, 0.4795, 0.3176, 0.4821, 0.3176, 0.483, 0.3954, 0.6618, 0.2434, 0.6643, 0.1687, 0.6668, 0.1688, 0.6644, 0.2435, 0.292, 0.242, 0.2907, 0.3164, 0.2881, 0.3164, 0.2894, 0.2419, 0.6753, 0.3932, 0.676, 0.4682, 0.6734, 0.4682, 0.6727, 0.3932, 0.4976, 0.1631, 0.4936, 0.24, 0.491, 0.2399, 0.495, 0.1629, 0.09595, 0.3166, 0.09876, 0.2388, 0.1014, 0.2389, 0.0986, 0.3167, 0.4814, 0.4732, 0.4804, 0.3955, 0.483, 0.3954, 0.484, 0.4731, 0.7769, 0.04659, 0.7769, 0.0263, 0.7803, 0.0263, 0.7803, 0.04659, 0.7769, 0.1433, 0.7769, 0.123, 0.7803, 0.123, 0.7803, 0.1433, 0.7769, 0.1675, 0.7769, 0.1472, 0.7803, 0.1472, 0.7803, 0.1675, 0.7769, 0.1191, 0.7769, 0.09882, 0.7803, 0.09882, 0.7803, 0.1191, 0.7723, 0.07271, 0.7723, 0.04853, 0.7769, 0.05048, 0.7769, 0.07077, 0.7723, 0.02436, 0.7723, 0.0001869, 0.7769, 0.002128, 0.7769, 0.02242, 0.7723, 0.1936, 0.7723, 0.1694, 0.7769, 0.1713, 0.7769, 0.1916, 0.7723, 0.09688, 0.7723, 0.07271, 0.7769, 0.07465, 0.7769, 0.09494, 0.7688, 0.04853, 0.7688, 0.02436, 0.7723, 0.02436, 0.7723, 0.04853, 0.7688, 0.1452, 0.7688, 0.1211, 0.7723, 0.1211, 0.7723, 0.1452, 0.7688, 0.1211, 0.7688, 0.09688, 0.7723, 0.09688, 0.7723, 0.1211, 0.7688, 0.1694, 0.7688, 0.1452, 0.7723, 0.1452, 0.7723, 0.1694, 0.7688, 0.09688, 0.7688, 0.07271, 0.7723, 0.07271, 0.7723, 0.09688, 0.7688, 0.1936, 0.7688, 0.1694, 0.7723, 0.1694, 0.7723, 0.1936, 0.7688, 0.02436, 0.7688, 0.0001868, 0.7723, 0.0001869, 0.7723, 0.02436, 0.7688, 0.07271, 0.7688, 0.04853, 0.7723, 0.04853, 0.7723, 0.07271, 0.7723, 0.04853, 0.7723, 0.02436, 0.7769, 0.0263, 0.7769, 0.04659, 0.7723, 0.1452, 0.7723, 0.1211, 0.7769, 0.123, 0.7769, 0.1433, 0.7723, 0.1211, 0.7723, 0.09688, 0.7769, 0.09882, 0.7769, 0.1191, 0.7723, 0.1694, 0.7723, 0.1452, 0.7769, 0.1472, 0.7769, 0.1675, 0.792, 0.6701, 0.7823, 0.6798, 0.7814, 0.6789, 0.7912, 0.6692, 0.7571, 0.6545, 0.7668, 0.6448, 0.7677, 0.6457, 0.7579, 0.6554, 0.7814, 0.6801, 0.7677, 0.6801, 0.7677, 0.6789, 0.7814, 0.6789, 0.7924, 0.6554, 0.7924, 0.6692, 0.7912, 0.6692, 0.7912, 0.6554, 0.7769, 0.02242, 0.7769, 0.002128, 0.7803, 0.002128, 0.7803, 0.02242, 0.7769, 0.07077, 0.7769, 0.05048, 0.7803, 0.05047, 0.7803, 0.07077, 0.7769, 0.1916, 0.7769, 0.1713, 0.7803, 0.1713, 0.7803, 0.1916, 0.7769, 0.09494, 0.7769, 0.07465, 0.7803, 0.07465, 0.7803, 0.09494, 0.757, 0.6701, 0.7668, 0.6798, 0.7635, 0.6877, 0.7492, 0.6733, 0.7823, 0.6798, 0.792, 0.6701, 0.7999, 0.6733, 0.7856, 0.6877, 0.792, 0.6545, 0.7823, 0.6448, 0.7856, 0.6369, 0.7999, 0.6513, 0.7668, 0.6448, 0.7571, 0.6545, 0.7492, 0.6513, 0.7635, 0.6369, 0.7814, 0.6444, 0.7677, 0.6444, 0.7644, 0.6366, 0.7847, 0.6366, 0.7677, 0.6801, 0.7814, 0.6801, 0.7847, 0.688, 0.7644, 0.688, 0.7567, 0.6554, 0.7567, 0.6692, 0.7488, 0.6724, 0.7488, 0.6521, 0.7924, 0.6692, 0.7924, 0.6554, 0.8003, 0.6521, 0.8003, 0.6724, 0.7814, 0.6457, 0.7912, 0.6554, 0.7912, 0.6692, 0.7745, 0.6623, 0.7677, 0.6457, 0.7814, 0.6457, 0.7745, 0.6623, 0.7579, 0.6554, 0.7579, 0.6554, 0.7745, 0.6623, 0.7677, 0.6789, 0.7579, 0.6692, 0.7745, 0.6623, 0.7912, 0.6692, 0.7814, 0.6789, 0.7677, 0.6789, 0.7567, 0.6692, 0.7567, 0.6554, 0.7579, 0.6554, 0.7579, 0.6692, 0.7677, 0.6444, 0.7814, 0.6444, 0.7814, 0.6457, 0.7677, 0.6457, 0.7823, 0.6448, 0.792, 0.6545, 0.7912, 0.6554, 0.7814, 0.6457, 0.7668, 0.6798, 0.757, 0.6701, 0.7579, 0.6692, 0.7677, 0.6789, 0.3643, 0.6619, 0.3643, 0.651, 0.3676, 0.651, 0.3676, 0.6619, 0.3643, 0.7138, 0.3643, 0.7029, 0.3676, 0.7029, 0.3676, 0.7138, 0.3643, 0.7268, 0.3643, 0.7159, 0.3676, 0.7159, 0.3676, 0.7268, 0.3643, 0.7008, 0.3643, 0.6899, 0.3676, 0.6899, 0.3676, 0.7008, 0.3617, 0.6759, 0.3617, 0.6629, 0.3643, 0.6639, 0.3643, 0.6748, 0.3617, 0.6499, 0.3617, 0.6369, 0.3643, 0.638, 0.3643, 0.6489, 0.3617, 0.7408, 0.3617, 0.7278, 0.3643, 0.7289, 0.3643, 0.7398, 0.3617, 0.6889, 0.3617, 0.6759, 0.3643, 0.6769, 0.3643, 0.6878, 0.3583, 0.6629, 0.3583, 0.6499, 0.3617, 0.6499, 0.3617, 0.6629, 0.3583, 0.7148, 0.3583, 0.7018, 0.3617, 0.7018, 0.3617, 0.7148, 0.3583, 0.7018, 0.3583, 0.6889, 0.3617, 0.6889, 0.3617, 0.7018, 0.3583, 0.7278, 0.3583, 0.7148, 0.3617, 0.7148, 0.3617, 0.7278, 0.3583, 0.6889, 0.3583, 0.6759, 0.3617, 0.6759, 0.3617, 0.6889, 0.3583, 0.7408, 0.3583, 0.7278, 0.3617, 0.7278, 0.3617, 0.7408, 0.3583, 0.6499, 0.3583, 0.6369, 0.3617, 0.6369, 0.3617, 0.6499, 0.3583, 0.6759, 0.3583, 0.6629, 0.3617, 0.6629, 0.3617, 0.6759, 0.3617, 0.6629, 0.3617, 0.6499, 0.3643, 0.651, 0.3643, 0.6619, 0.3617, 0.7148, 0.3617, 0.7018, 0.3643, 0.7029, 0.3643, 0.7138, 0.3617, 0.7018, 0.3617, 0.6889, 0.3643, 0.6899, 0.3643, 0.7008, 0.3617, 0.7278, 0.3617, 0.7148, 0.3643, 0.7159, 0.3643, 0.7268, 0.7586, 0.7126, 0.7534, 0.7073, 0.7543, 0.7065, 0.7595, 0.7117, 0.7678, 0.693, 0.773, 0.6982, 0.7721, 0.6991, 0.7669, 0.6938, 0.753, 0.7065, 0.753, 0.6991, 0.7543, 0.6991, 0.7543, 0.7065, 0.7669, 0.7129, 0.7595, 0.7129, 0.7595, 0.7117, 0.7669, 0.7117, 0.3643, 0.6489, 0.3643, 0.638, 0.3676, 0.638, 0.3676, 0.6489, 0.3643, 0.6748, 0.3643, 0.6639, 0.3676, 0.6639, 0.3676, 0.6748, 0.3643, 0.7398, 0.3643, 0.7289, 0.3676, 0.7289, 0.3676, 0.7398, 0.3643, 0.6878, 0.3643, 0.6769, 0.3676, 0.6769, 0.3676, 0.6878, 0.7586, 0.693, 0.7534, 0.6982, 0.7492, 0.6965, 0.7569, 0.6888, 0.7534, 0.7073, 0.7586, 0.7126, 0.7569, 0.7168, 0.7492, 0.7091, 0.7678, 0.7126, 0.773, 0.7073, 0.7772, 0.7091, 0.7695, 0.7168, 0.773, 0.6982, 0.7678, 0.693, 0.7695, 0.6888, 0.7772, 0.6965, 0.7734, 0.7065, 0.7734, 0.6991, 0.7776, 0.6973, 0.7776, 0.7082, 0.753, 0.6991, 0.753, 0.7065, 0.7488, 0.7082, 0.7488, 0.6973, 0.7669, 0.6926, 0.7595, 0.6926, 0.7578, 0.6884, 0.7687, 0.6884, 0.7595, 0.7129, 0.7669, 0.7129, 0.7687, 0.7172, 0.7578, 0.7172, 0.7721, 0.7065, 0.7669, 0.7117, 0.7595, 0.7117, 0.7632, 0.7028, 0.7721, 0.6991, 0.7721, 0.7065, 0.7632, 0.7028, 0.7669, 0.6938, 0.7669, 0.6938, 0.7632, 0.7028, 0.7543, 0.6991, 0.7595, 0.6938, 0.7632, 0.7028, 0.7595, 0.7117, 0.7543, 0.7065, 0.7543, 0.6991, 0.7595, 0.6926, 0.7669, 0.6926, 0.7669, 0.6938, 0.7595, 0.6938, 0.7734, 0.6991, 0.7734, 0.7065, 0.7721, 0.7065, 0.7721, 0.6991, 0.773, 0.7073, 0.7678, 0.7126, 0.7669, 0.7117, 0.7721, 0.7065, 0.7534, 0.6982, 0.7586, 0.693, 0.7595, 0.6938, 0.7543, 0.6991, 0.1442, 0.9892, 0.1433, 0.9939, 0.07792, 0.9671, 0.08057, 0.9631, 0.01069, 0.5571, 0.01935, 0.6354, 0.01656, 0.6361, 0.007885, 0.5573, 0.2754, 0.6704, 0.2124, 0.6448, 0.213, 0.6417, 0.2771, 0.6677, 0.3236, 0.7184, 0.2754, 0.6704, 0.2771, 0.6677, 0.3263, 0.7166, 0.1442, 0.9892, 0.213, 0.9895, 0.2139, 0.9943, 0.1433, 0.9939, 0.02399, 0.07921, 0.01656, 0.1574, 0.01383, 0.1572, 0.02136, 0.07887, 0.008125, 0.7816, 0.00809, 0.8498, 0.004955, 0.8505, 0.00498, 0.781, 0.213, 0.9895, 0.277, 0.9634, 0.2797, 0.9674, 0.2139, 0.9943, 0.00809, 0.8498, 0.03437, 0.9125, 0.03174, 0.9143, 0.004955, 0.8505, 0.01656, 0.1574, 0.01154, 0.2367, 0.008782, 0.2366, 0.01383, 0.1572, 0.03437, 0.9125, 0.08232, 0.9604, 0.08057, 0.9631, 0.03174, 0.9143, 0.393, 0.2366, 0.392, 0.3161, 0.3892, 0.3161, 0.3903, 0.2365, 0.277, 0.9634, 0.3264, 0.9147, 0.3304, 0.9174, 0.2797, 0.9674, 0.08232, 0.9604, 0.1448, 0.9861, 0.1442, 0.9892, 0.08057, 0.9631, 0.392, 0.3161, 0.3928, 0.3965, 0.39, 0.3966, 0.3892, 0.3161, 0.1448, 0.9861, 0.2124, 0.9864, 0.213, 0.9895, 0.1442, 0.9892, 0.3532, 0.7807, 0.3579, 0.7797, 0.3579, 0.8514, 0.3531, 0.8504, 0.3264, 0.9147, 0.3531, 0.8504, 0.3579, 0.8514, 0.3304, 0.9174, 0.08057, 0.9631, 0.07792, 0.9671, 0.02774, 0.917, 0.03174, 0.9143, 0.03174, 0.9143, 0.02774, 0.917, 0.000217, 0.8515, 0.004955, 0.8505, 0.004955, 0.8505, 0.000217, 0.8515, 0.0001868, 0.7801, 0.00498, 0.781, 0.2771, 0.6677, 0.2798, 0.6636, 0.3303, 0.7139, 0.3263, 0.7166, 0.213, 0.6417, 0.2139, 0.6369, 0.2798, 0.6636, 0.2771, 0.6677, 0.1439, 0.6419, 0.143, 0.6371, 0.2139, 0.6369, 0.213, 0.6417, 0.08035, 0.6684, 0.07772, 0.6644, 0.143, 0.6371, 0.1439, 0.6419, 0.02744, 0.7143, 0.07772, 0.6644, 0.08035, 0.6684, 0.03143, 0.7169, 0.0001868, 0.7801, 0.02744, 0.7143, 0.03143, 0.7169, 0.00498, 0.781, 0.2124, 0.6448, 0.1446, 0.645, 0.1439, 0.6419, 0.213, 0.6417, 0.1446, 0.645, 0.08213, 0.671, 0.08035, 0.6684, 0.1439, 0.6419, 0.007556, 0.4772, 0.01069, 0.5571, 0.007885, 0.5573, 0.004783, 0.4773, 0.35, 0.7813, 0.3236, 0.7184, 0.3263, 0.7166, 0.3532, 0.7807, 0.08213, 0.671, 0.0341, 0.7187, 0.03143, 0.7169, 0.08035, 0.6684, 0.35, 0.8498, 0.35, 0.7813, 0.3532, 0.7807, 0.3531, 0.8504, 0.0341, 0.7187, 0.008125, 0.7816, 0.00498, 0.781, 0.03143, 0.7169, 0.3238, 0.9129, 0.35, 0.8498, 0.3531, 0.8504, 0.3264, 0.9147, 0.3975, 0.1577, 0.393, 0.2366, 0.3903, 0.2365, 0.3948, 0.1575, 0.2752, 0.9607, 0.3238, 0.9129, 0.3264, 0.9147, 0.277, 0.9634, 0.2124, 0.9864, 0.2752, 0.9607, 0.277, 0.9634, 0.213, 0.9895, 0.03396, 0.0008395, 0.02136, 0.07887, 0.01741, 0.07837, 0.02992, 0.0001868, 0.008782, 0.2366, 0.005622, 0.3166, 0.00158, 0.3164, 0.004762, 0.2364, 0.007885, 0.5573, 0.01656, 0.6361, 0.01267, 0.6366, 0.003977, 0.5575, 0.02136, 0.07887, 0.01383, 0.1572, 0.009849, 0.1569, 0.01741, 0.07837, 0.01383, 0.1572, 0.008782, 0.2366, 0.004762, 0.2364, 0.009849, 0.1569, 0.3903, 0.2365, 0.3892, 0.3161, 0.3852, 0.3161, 0.3863, 0.2364, 0.3892, 0.3161, 0.39, 0.3966, 0.3859, 0.3966, 0.3852, 0.3161, 0.004783, 0.4773, 0.007885, 0.5573, 0.003977, 0.5575, 0.0007349, 0.4774, 0.3948, 0.1575, 0.3903, 0.2365, 0.3863, 0.2364, 0.3908, 0.1572, 0.4145, 0.0008279, 0.4021, 0.07912, 0.3981, 0.07863, 0.4104, 0.0001868, 0.394, 0.5571, 0.4027, 0.6358, 0.3988, 0.6362, 0.3901, 0.5574, 0.005622, 0.3166, 0.004242, 0.3969, 0.0001868, 0.3969, 0.00158, 0.3164, 0.3908, 0.4773, 0.394, 0.5571, 0.3901, 0.5574, 0.3868, 0.4774, 0.4021, 0.07912, 0.3948, 0.1575, 0.3908, 0.1572, 0.3981, 0.07863, 0.004242, 0.3969, 0.004783, 0.4773, 0.0007349, 0.4774, 0.0001868, 0.3969, 0.39, 0.3966, 0.3908, 0.4773, 0.3868, 0.4774, 0.3859, 0.3966, 0.01154, 0.2367, 0.008393, 0.3166, 0.005622, 0.3166, 0.008782, 0.2366, 0.03644, 0.001665, 0.02399, 0.07921, 0.02136, 0.07887, 0.03396, 0.0008395, 0.417, 0.001647, 0.4047, 0.07945, 0.4021, 0.07912, 0.4145, 0.0008279, 0.3968, 0.5569, 0.4055, 0.635, 0.4027, 0.6358, 0.394, 0.5571, 0.008393, 0.3166, 0.007021, 0.3969, 0.004242, 0.3969, 0.005622, 0.3166, 0.3936, 0.4772, 0.3968, 0.5569, 0.394, 0.5571, 0.3908, 0.4773, 0.4047, 0.07945, 0.3975, 0.1577, 0.3948, 0.1575, 0.4021, 0.07912, 0.007021, 0.3969, 0.007556, 0.4772, 0.004783, 0.4773, 0.004242, 0.3969, 0.3928, 0.3965, 0.3936, 0.4772, 0.3908, 0.4773, 0.39, 0.3966, 0.3263, 0.7166, 0.3303, 0.7139, 0.3579, 0.7797, 0.3532, 0.7807])
me_cylinder.use_remesh_preserve_volume = False
me_cylinder.use_remesh_preserve_attributes = False
me_cylinder.use_mirror_vertex_groups = False
me_cylinder.update()
me_cylinder_001 = bpy.data.meshes.new('Cylinder.001')
me_cylinder_001.from_pydata([(-0.3827, 0.9239, 0.0003601), (-0.3729, 0.9002, 1.831), (-1.401e-05, 1.0, 0.0003601), (-1.364e-05, 0.9743, 1.831), (0.3827, 0.9239, 0.0003601), (0.3728, 0.9002, 1.831), (0.7071, 0.7071, 0.0003601), (0.6889, 0.689, 1.831), (0.9239, 0.3827, 0.0003601), (0.9002, 0.3729, 1.831), (1.0, 1.439e-05, 0.0003601), (0.9743, 1.403e-05, 1.831), (0.9239, -0.3827, 0.0003601), (0.9002, -0.3728, 1.831), (0.7071, -0.7071, 0.0003601), (0.689, -0.6889, 1.831), (0.3827, -0.9239, 0.0003601), (0.3729, -0.9002, 1.831), (1.38e-05, -1.0, 0.0003601), (1.345e-05, -0.9743, 1.831), (-0.3827, -0.9239, 0.0003601), (-0.3728, -0.9002, 1.831), (-0.7071, -0.7071, 0.0003601), (-0.6889, -0.689, 1.831), (-0.9239, -0.3827, 0.0003601), (-0.9002, -0.3729, 1.831), (-1.0, -1.299e-05, 0.0003601), (-0.9743, -1.266e-05, 1.831), (-0.9239, 0.3827, 0.0003601), (-0.9002, 0.3728, 1.831), (-0.7071, 0.7071, 0.0003601), (-0.689, 0.6889, 1.831), (-0.5, -0.5243, 1.831), (7.778e-06, -0.574, 1.831), (0.5, -0.5243, 1.831), (-0.5412, -7.272e-06, 1.831), (-3.25e-07, 4.105e-07, 1.831), (0.5412, 7.987e-06, 1.831), (-0.5, 0.5243, 1.831), (-8.27e-06, 0.574, 1.831), (0.5, 0.5243, 1.831), (-0.5, -0.5243, 0.0003601), (7.778e-06, -0.574, 0.0003601), (0.5, -0.5243, 0.0003601), (-0.5412, -7.272e-06, 0.0003601), (-3.25e-07, 4.105e-07, 0.0003601), (0.5412, 7.987e-06, 0.0003601), (-0.5, 0.5243, 0.0003601), (-8.27e-06, 0.574, 0.0003601), (0.5, 0.5243, 0.0003601), (-0.3827, 0.9239, 0.4499), (-0.3827, 0.9239, 1.382), (-1.401e-05, 1.0, 1.382), (-1.401e-05, 1.0, 0.4499), (0.3827, 0.9239, 1.382), (0.3827, 0.9239, 0.4499), (0.7071, 0.7071, 1.382), (0.7071, 0.7071, 0.4499), (0.9239, 0.3827, 1.382), (0.9239, 0.3827, 0.4499), (1.0, 1.439e-05, 1.382), (1.0, 1.439e-05, 0.4499), (0.9239, -0.3827, 1.382), (0.9239, -0.3827, 0.4499), (0.7071, -0.7071, 1.382), (0.7071, -0.7071, 0.4499), (0.3827, -0.9239, 1.382), (0.3827, -0.9239, 0.4499), (1.38e-05, -1.0, 1.382), (1.38e-05, -1.0, 0.4499), (-0.3827, -0.9239, 1.382), (-0.3827, -0.9239, 0.4499), (-0.7071, -0.7071, 1.382), (-0.7071, -0.7071, 0.4499), (-0.9239, -0.3827, 1.382), (-0.9239, -0.3827, 0.4499), (-1.0, -1.299e-05, 1.382), (-1.0, -1.299e-05, 0.4499), (-0.9239, 0.3827, 1.382), (-0.9239, 0.3827, 0.4499), (-0.7071, 0.7071, 1.382), (-0.7071, 0.7071, 0.4499), (-0.3827, 0.9239, 0.4989), (-0.3827, 0.9239, 1.333), (-1.401e-05, 1.0, 1.333), (-1.401e-05, 1.0, 0.4989), (0.3827, 0.9239, 1.333), (0.3827, 0.9239, 0.4989), (0.7071, 0.7071, 1.333), (0.7071, 0.7071, 0.4989), (0.9239, 0.3827, 1.333), (0.9239, 0.3827, 0.4989), (1.0, 1.439e-05, 1.333), (1.0, 1.439e-05, 0.4989), (0.9239, -0.3827, 1.333), (0.9239, -0.3827, 0.4989), (0.7071, -0.7071, 1.333), (0.7071, -0.7071, 0.4989), (0.3827, -0.9239, 1.333), (0.3827, -0.9239, 0.4989), (1.38e-05, -1.0, 1.333), (1.38e-05, -1.0, 0.4989), (-0.3827, -0.9239, 1.333), (-0.3827, -0.9239, 0.4989), (-0.7071, -0.7071, 1.333), (-0.7071, -0.7071, 0.4989), (-0.9239, -0.3827, 1.333), (-0.9239, -0.3827, 0.4989), (-1.0, -1.299e-05, 1.333), (-1.0, -1.299e-05, 0.4989), (-0.9239, 0.3827, 1.333), (-0.9239, 0.3827, 0.4989), (-0.7071, 0.7071, 1.333), (-0.7071, 0.7071, 0.4989), (-0.3875, 0.9354, 1.338), (-0.3875, 0.9354, 1.377), (-1.418e-05, 1.013, 0.4929), (-1.418e-05, 1.013, 0.4558), (0.3875, 0.9355, 0.4929), (0.3875, 0.9355, 0.4558), (0.716, 0.716, 0.4929), (0.716, 0.716, 0.4558), (0.9354, 0.3875, 0.4929), (0.9354, 0.3875, 0.4558), (1.013, 1.457e-05, 0.4929), (1.013, 1.457e-05, 0.4558), (0.9355, -0.3875, 0.4929), (0.9355, -0.3875, 0.4558), (0.716, -0.716, 0.4929), (0.716, -0.716, 0.4558), (0.3875, -0.9355, 0.4929), (0.3875, -0.9355, 0.4558), (1.397e-05, -1.013, 0.4929), (1.397e-05, -1.013, 0.4558), (-0.3875, -0.9355, 0.4929), (-0.3875, -0.9355, 0.4558), (-0.716, -0.716, 0.4929), (-0.716, -0.716, 0.4558), (-0.9355, -0.3875, 0.4929), (-0.9355, -0.3875, 0.4558), (-1.013, -1.316e-05, 0.4929), (-1.013, -1.316e-05, 0.4558), (-0.9355, 0.3875, 0.4929), (-0.9355, 0.3875, 0.4558), (-0.716, 0.716, 0.4929), (-0.716, 0.716, 0.4558), (-0.3875, 0.9354, 0.4558), (-0.716, 0.716, 1.377), (-0.9355, 0.3875, 1.377), (-1.013, -1.316e-05, 1.377), (-0.9355, -0.3875, 1.377), (-0.716, -0.716, 1.377), (-0.3875, -0.9355, 1.377), (-1.418e-05, 1.013, 1.377), (0.3875, 0.9355, 1.377), (0.716, 0.716, 1.377), (0.9354, 0.3875, 1.377), (1.013, 1.457e-05, 1.377), (0.9355, -0.3875, 1.377), (0.716, -0.716, 1.377), (0.3875, -0.9355, 1.377), (1.397e-05, -1.013, 1.377), (-0.3875, 0.9354, 0.4929), (-1.418e-05, 1.013, 1.338), (0.3875, 0.9355, 1.338), (0.716, 0.716, 1.338), (0.9354, 0.3875, 1.338), (1.013, 1.457e-05, 1.338), (0.9355, -0.3875, 1.338), (0.716, -0.716, 1.338), (0.3875, -0.9355, 1.338), (1.397e-05, -1.013, 1.338), (-0.3875, -0.9355, 1.338), (-0.716, -0.716, 1.338), (-0.9355, -0.3875, 1.338), (-1.013, -1.316e-05, 1.338), (-0.9355, 0.3875, 1.338), (-0.716, 0.716, 1.338), (-0.1134, 0.6288, 1.831), (0.1134, 0.6288, 1.831), (-0.1134, 0.8555, 1.831), (0.1134, 0.8555, 1.831), (-5.907e-09, 0.5818, 1.831), (8.108e-09, 0.9024, 1.831), (-0.1603, 0.7421, 1.831), (0.1603, 0.7421, 1.831), (-0.1346, 0.7421, 1.849), (-0.1603, 0.7421, 1.849), (-0.1134, 0.6288, 1.849), (-5.907e-09, 0.5818, 1.849), (0.1134, 0.6288, 1.849), (0.1603, 0.7421, 1.849), (0.1134, 0.8555, 1.849), (8.108e-09, 0.9024, 1.849), (-0.1134, 0.8555, 1.849), (5.006e-09, 0.8334, 1.866), (-0.09515, 0.647, 1.849), (-4.666e-09, 0.6075, 1.849), (0.09515, 0.647, 1.849), (0.1346, 0.7421, 1.849), (0.09515, 0.8373, 1.849), (7.098e-09, 0.8767, 1.849), (-0.09515, 0.8373, 1.849), (-0.06458, 0.8067, 1.866), (0.09133, 0.7421, 1.866), (0.06458, 0.8067, 1.866), (-3.272e-09, 0.6508, 1.866), (0.06458, 0.6775, 1.866), (-0.09133, 0.7421, 1.866), (-0.06458, 0.6775, 1.866), (7.098e-09, 0.8767, 1.866), (-0.09515, 0.8373, 1.866), (0.1346, 0.7421, 1.866), (0.09515, 0.8373, 1.866), (-4.666e-09, 0.6075, 1.866), (0.09515, 0.647, 1.866), (-0.1346, 0.7421, 1.866), (-0.09515, 0.647, 1.866), (2.921e-10, 0.7421, 1.859), (5.006e-09, 0.8334, 1.859), (-3.272e-09, 0.6508, 1.859), (-0.09133, 0.7421, 1.859), (0.09133, 0.7421, 1.859), (-0.06458, 0.8067, 1.859), (0.06458, 0.8067, 1.859), (0.06458, 0.6775, 1.859), (-0.06458, 0.6775, 1.859), (-0.06088, -0.8062, 1.831), (0.06088, -0.8062, 1.831), (-0.06088, -0.6844, 1.831), (0.06088, -0.6844, 1.831), (-3.102e-09, -0.8314, 1.831), (4.425e-09, -0.6592, 1.831), (-0.0861, -0.7453, 1.831), (0.0861, -0.7453, 1.831), (-0.07227, -0.7453, 1.849), (-0.0861, -0.7453, 1.849), (-0.06088, -0.8062, 1.849), (-3.102e-09, -0.8314, 1.849), (0.06088, -0.8062, 1.849), (0.0861, -0.7453, 1.849), (0.06088, -0.6844, 1.849), (4.425e-09, -0.6592, 1.849), (-0.06088, -0.6844, 1.849), (2.759e-09, -0.6962, 1.866), (-0.05111, -0.7964, 1.849), (-2.436e-09, -0.8175, 1.849), (0.05111, -0.7964, 1.849), (0.07227, -0.7453, 1.849), (0.05111, -0.6942, 1.849), (3.883e-09, -0.673, 1.849), (-0.05111, -0.6942, 1.849), (-0.03469, -0.7106, 1.866), (0.04905, -0.7453, 1.866), (0.03469, -0.7106, 1.866), (-1.687e-09, -0.7943, 1.866), (0.03469, -0.78, 1.866), (-0.04905, -0.7453, 1.866), (-0.03469, -0.78, 1.866), (3.883e-09, -0.673, 1.866), (-0.05111, -0.6942, 1.866), (0.07227, -0.7453, 1.866), (0.05111, -0.6942, 1.866), (-2.436e-09, -0.8175, 1.866), (0.05111, -0.7964, 1.866), (-0.07227, -0.7453, 1.866), (-0.05111, -0.7964, 1.866), (2.273e-10, -0.7453, 1.859), (2.759e-09, -0.6962, 1.859), (-1.687e-09, -0.7943, 1.859), (-0.04905, -0.7453, 1.859), (0.04905, -0.7453, 1.859), (-0.03469, -0.7106, 1.859), (0.03469, -0.7106, 1.859), (0.03469, -0.78, 1.859), (-0.03469, -0.78, 1.859), (1.38e-05, -1.0, 1.81), (-0.3827, -0.9239, 1.81), (0.3827, -0.9239, 1.81), (0.7071, -0.7071, 1.81), (0.9239, -0.3827, 1.81), (1.0, 1.439e-05, 1.81), (0.9239, 0.3827, 1.81), (0.7071, 0.7071, 1.81), (0.3827, 0.9239, 1.81), (-1.401e-05, 1.0, 1.81), (-0.3827, 0.9239, 1.81), (-0.7071, -0.7071, 1.81), (-0.9239, -0.3827, 1.81), (-1.0, -1.299e-05, 1.81), (-0.9239, 0.3827, 1.81), (-0.7071, 0.7071, 1.81), (1.36e-05, -0.9852, 1.845), (-0.377, -0.9102, 1.845), (0.377, -0.9102, 1.845), (0.6966, -0.6966, 1.845), (0.9102, -0.377, 1.845), (0.9852, 1.418e-05, 1.845), (0.9102, 0.377, 1.845), (0.6966, 0.6966, 1.845), (0.377, 0.9102, 1.845), (-1.38e-05, 0.9852, 1.845), (-0.377, 0.9102, 1.845), (-0.6966, -0.6966, 1.845), (-0.9102, -0.377, 1.845), (-0.9852, -1.28e-05, 1.845), (-0.9102, 0.377, 1.845), (-0.6966, 0.6966, 1.845), (1.395e-05, -1.011, 1.818), (-0.387, -0.9342, 1.818), (0.387, -0.9342, 1.818), (0.715, -0.715, 1.818), (0.9342, -0.387, 1.818), (1.011, 1.455e-05, 1.818), (0.9342, 0.387, 1.818), (0.715, 0.715, 1.818), (0.387, 0.9342, 1.818), (-1.416e-05, 1.011, 1.818), (-0.387, 0.9342, 1.818), (-0.715, -0.715, 1.818), (-0.9342, -0.387, 1.818), (-1.011, -1.314e-05, 1.818), (-0.9342, 0.387, 1.818), (-0.715, 0.715, 1.818), (0.9342, 0.387, 1.838), (-0.715, -0.715, 1.838), (-0.387, -0.9342, 1.838), (1.395e-05, -1.011, 1.838), (-0.387, 0.9342, 1.838), (-0.715, 0.715, 1.838), (0.9342, -0.387, 1.838), (1.011, 1.455e-05, 1.838), (0.387, 0.9342, 1.838), (-1.416e-05, 1.011, 1.838), (0.387, -0.9342, 1.838), (0.715, -0.715, 1.838), (0.715, 0.715, 1.838), (-0.9342, -0.387, 1.838), (-1.011, -1.314e-05, 1.838), (-0.9342, 0.387, 1.838), (-0.3827, 0.9239, 1.423), (-0.3827, 0.9239, 1.465), (-0.3827, 0.9239, 1.507), (-0.3827, 0.9239, 1.549), (-0.3827, 0.9239, 1.591), (-0.3827, 0.9239, 1.633), (-1.401e-05, 1.0, 1.633), (-1.401e-05, 1.0, 1.591), (-1.401e-05, 1.0, 1.549), (-1.401e-05, 1.0, 1.507), (-1.401e-05, 1.0, 1.465), (-1.401e-05, 1.0, 1.423), (0.3827, 0.9239, 1.633), (0.3827, 0.9239, 1.591), (0.3827, 0.9239, 1.549), (0.3827, 0.9239, 1.507), (0.3827, 0.9239, 1.465), (0.3827, 0.9239, 1.423), (0.7071, 0.7071, 1.633), (0.7071, 0.7071, 1.591), (0.7071, 0.7071, 1.549), (0.7071, 0.7071, 1.507), (0.7071, 0.7071, 1.465), (0.7071, 0.7071, 1.423), (0.9239, 0.3827, 1.633), (0.9239, 0.3827, 1.591), (0.9239, 0.3827, 1.549), (0.9239, 0.3827, 1.507), (0.9239, 0.3827, 1.465), (0.9239, 0.3827, 1.423), (1.0, 1.439e-05, 1.633), (1.0, 1.439e-05, 1.591), (1.0, 1.439e-05, 1.549), (1.0, 1.439e-05, 1.507), (1.0, 1.439e-05, 1.465), (1.0, 1.439e-05, 1.423), (0.9239, -0.3827, 1.633), (0.9239, -0.3827, 1.591), (0.9239, -0.3827, 1.549), (0.9239, -0.3827, 1.507), (0.9239, -0.3827, 1.465), (0.9239, -0.3827, 1.423), (0.7071, -0.7071, 1.633), (0.7071, -0.7071, 1.591), (0.7071, -0.7071, 1.549), (0.7071, -0.7071, 1.507), (0.7071, -0.7071, 1.465), (0.7071, -0.7071, 1.423), (0.3827, -0.9239, 1.633), (0.3827, -0.9239, 1.591), (0.3827, -0.9239, 1.549), (0.3827, -0.9239, 1.507), (0.3827, -0.9239, 1.465), (0.3827, -0.9239, 1.423), (1.38e-05, -1.0, 1.633), (1.38e-05, -1.0, 1.591), (1.38e-05, -1.0, 1.549), (1.38e-05, -1.0, 1.507), (1.38e-05, -1.0, 1.465), (1.38e-05, -1.0, 1.423), (-0.3827, -0.9239, 1.633), (-0.3827, -0.9239, 1.591), (-0.3827, -0.9239, 1.549), (-0.3827, -0.9239, 1.507), (-0.3827, -0.9239, 1.465), (-0.3827, -0.9239, 1.423), (-0.7071, -0.7071, 1.633), (-0.7071, -0.7071, 1.591), (-0.7071, -0.7071, 1.549), (-0.7071, -0.7071, 1.507), (-0.7071, -0.7071, 1.465), (-0.7071, -0.7071, 1.423), (-0.9239, -0.3827, 1.633), (-0.9239, -0.3827, 1.591), (-0.9239, -0.3827, 1.549), (-0.9239, -0.3827, 1.507), (-0.9239, -0.3827, 1.465), (-0.9239, -0.3827, 1.423), (-1.0, -1.299e-05, 1.633), (-1.0, -1.299e-05, 1.591), (-1.0, -1.299e-05, 1.549), (-1.0, -1.299e-05, 1.507), (-1.0, -1.299e-05, 1.465), (-1.0, -1.299e-05, 1.423), (-0.9239, 0.3827, 1.633), (-0.9239, 0.3827, 1.591), (-0.9239, 0.3827, 1.549), (-0.9239, 0.3827, 1.507), (-0.9239, 0.3827, 1.465), (-0.9239, 0.3827, 1.423), (-0.7071, 0.7071, 1.633), (-0.7071, 0.7071, 1.591), (-0.7071, 0.7071, 1.549), (-0.7071, 0.7071, 1.507), (-0.7071, 0.7071, 1.465), (-0.7071, 0.7071, 1.423), (-0.3895, 0.9404, 1.444), (-1.426e-05, 1.018, 1.444), (0.3895, 0.9404, 1.444), (0.7197, 0.7197, 1.444), (0.9404, 0.3895, 1.444), (1.018, 1.465e-05, 1.444), (0.9404, -0.3895, 1.444), (0.7197, -0.7197, 1.444), (0.3895, -0.9404, 1.444), (1.404e-05, -1.018, 1.444), (-0.3895, -0.9404, 1.444), (-0.7197, -0.7197, 1.444), (-0.9404, -0.3895, 1.444), (-1.018, -1.323e-05, 1.444), (-0.9404, 0.3895, 1.444), (-0.7197, 0.7197, 1.444), (-0.3895, 0.9404, 1.528), (-1.426e-05, 1.018, 1.528), (0.3895, 0.9404, 1.528), (0.7197, 0.7197, 1.528), (0.9404, 0.3895, 1.528), (1.018, 1.465e-05, 1.528), (0.9404, -0.3895, 1.528), (0.7197, -0.7197, 1.528), (0.3895, -0.9404, 1.528), (1.404e-05, -1.018, 1.528), (-0.3895, -0.9404, 1.528), (-0.7197, -0.7197, 1.528), (-0.9404, -0.3895, 1.528), (-1.018, -1.323e-05, 1.528), (-0.9404, 0.3895, 1.528), (-0.7197, 0.7197, 1.528), (-0.3895, 0.9404, 1.612), (-1.426e-05, 1.018, 1.612), (0.3895, 0.9404, 1.612), (0.7197, 0.7197, 1.612), (0.9404, 0.3895, 1.612), (1.018, 1.465e-05, 1.612), (0.9404, -0.3895, 1.612), (0.7197, -0.7197, 1.612), (0.3895, -0.9404, 1.612), (1.404e-05, -1.018, 1.612), (-0.3895, -0.9404, 1.612), (-0.7197, -0.7197, 1.612), (-0.9404, -0.3895, 1.612), (-1.018, -1.323e-05, 1.612), (-0.9404, 0.3895, 1.612), (-0.7197, 0.7197, 1.612), (-1.401e-05, 1.0, 0.4047), (-1.401e-05, 1.0, 0.3605), (-1.401e-05, 1.0, 0.3164), (-1.401e-05, 1.0, 0.2722), (-1.401e-05, 1.0, 0.228), (-1.401e-05, 1.0, 0.1838), (0.3827, 0.9239, 0.4047), (0.3827, 0.9239, 0.3605), (0.3827, 0.9239, 0.3164), (0.3827, 0.9239, 0.2722), (0.3827, 0.9239, 0.228), (0.3827, 0.9239, 0.1838), (0.7071, 0.7071, 0.4047), (0.7071, 0.7071, 0.3605), (0.7071, 0.7071, 0.3164), (0.7071, 0.7071, 0.2722), (0.7071, 0.7071, 0.228), (0.7071, 0.7071, 0.1838), (0.9239, 0.3827, 0.4047), (0.9239, 0.3827, 0.3605), (0.9239, 0.3827, 0.3164), (0.9239, 0.3827, 0.2722), (0.9239, 0.3827, 0.228), (0.9239, 0.3827, 0.1838), (1.0, 1.439e-05, 0.4047), (1.0, 1.439e-05, 0.3605), (1.0, 1.439e-05, 0.3164), (1.0, 1.439e-05, 0.2722), (1.0, 1.439e-05, 0.228), (1.0, 1.439e-05, 0.1838), (0.9239, -0.3827, 0.4047), (0.9239, -0.3827, 0.3605), (0.9239, -0.3827, 0.3164), (0.9239, -0.3827, 0.2722), (0.9239, -0.3827, 0.228), (0.9239, -0.3827, 0.1838), (0.7071, -0.7071, 0.4047), (0.7071, -0.7071, 0.3605), (0.7071, -0.7071, 0.3164), (0.7071, -0.7071, 0.2722), (0.7071, -0.7071, 0.228), (0.7071, -0.7071, 0.1838), (0.3827, -0.9239, 0.4047), (0.3827, -0.9239, 0.3605), (0.3827, -0.9239, 0.3164), (0.3827, -0.9239, 0.2722), (0.3827, -0.9239, 0.228), (0.3827, -0.9239, 0.1838), (1.38e-05, -1.0, 0.4047), (1.38e-05, -1.0, 0.3605), (1.38e-05, -1.0, 0.3164), (1.38e-05, -1.0, 0.2722), (1.38e-05, -1.0, 0.228), (1.38e-05, -1.0, 0.1838), (-0.3827, -0.9239, 0.4047), (-0.3827, -0.9239, 0.3605), (-0.3827, -0.9239, 0.3164), (-0.3827, -0.9239, 0.2722), (-0.3827, -0.9239, 0.228), (-0.3827, -0.9239, 0.1838), (-0.7071, -0.7071, 0.4047), (-0.7071, -0.7071, 0.3605), (-0.7071, -0.7071, 0.3164), (-0.7071, -0.7071, 0.2722), (-0.7071, -0.7071, 0.228), (-0.7071, -0.7071, 0.1838), (-0.9239, -0.3827, 0.4047), (-0.9239, -0.3827, 0.3605), (-0.9239, -0.3827, 0.3164), (-0.9239, -0.3827, 0.2722), (-0.9239, -0.3827, 0.228), (-0.9239, -0.3827, 0.1838), (-1.0, -1.299e-05, 0.4047), (-1.0, -1.299e-05, 0.3605), (-1.0, -1.299e-05, 0.3164), (-1.0, -1.299e-05, 0.2722), (-1.0, -1.299e-05, 0.228), (-1.0, -1.299e-05, 0.1838), (-0.9239, 0.3827, 0.4047), (-0.9239, 0.3827, 0.3605), (-0.9239, 0.3827, 0.3164), (-0.9239, 0.3827, 0.2722), (-0.9239, 0.3827, 0.228), (-0.9239, 0.3827, 0.1838), (-0.7071, 0.7071, 0.4047), (-0.7071, 0.7071, 0.3605), (-0.7071, 0.7071, 0.3164), (-0.7071, 0.7071, 0.2722), (-0.7071, 0.7071, 0.228), (-0.7071, 0.7071, 0.1838), (-0.3827, 0.9239, 0.1838), (-0.3827, 0.9239, 0.228), (-0.3827, 0.9239, 0.2722), (-0.3827, 0.9239, 0.3164), (-0.3827, 0.9239, 0.3605), (-0.3827, 0.9239, 0.4047), (-1.419e-05, 1.013, 0.3826), (0.3876, 0.9358, 0.3826), (0.7162, 0.7162, 0.3826), (0.9357, 0.3876, 0.3826), (1.013, 1.458e-05, 0.3826), (0.9358, -0.3876, 0.3826), (0.7162, -0.7162, 0.3826), (0.3876, -0.9357, 0.3826), (1.398e-05, -1.013, 0.3826), (-0.3876, -0.9358, 0.3826), (-0.7162, -0.7162, 0.3826), (-0.9357, -0.3876, 0.3826), (-1.013, -1.316e-05, 0.3826), (-0.9358, 0.3876, 0.3826), (-0.7162, 0.7162, 0.3826), (-0.3876, 0.9357, 0.3826), (-1.419e-05, 1.013, 0.2943), (0.3876, 0.9358, 0.2943), (0.7162, 0.7162, 0.2943), (0.9357, 0.3876, 0.2943), (1.013, 1.458e-05, 0.2943), (0.9358, -0.3876, 0.2943), (0.7162, -0.7162, 0.2943), (0.3876, -0.9357, 0.2943), (1.398e-05, -1.013, 0.2943), (-0.3876, -0.9358, 0.2943), (-0.7162, -0.7162, 0.2943), (-0.9357, -0.3876, 0.2943), (-1.013, -1.316e-05, 0.2943), (-0.9358, 0.3876, 0.2943), (-0.7162, 0.7162, 0.2943), (-0.3876, 0.9357, 0.2943), (-1.419e-05, 1.013, 0.2059), (0.3876, 0.9358, 0.2059), (0.7162, 0.7162, 0.2059), (0.9357, 0.3876, 0.2059), (1.013, 1.458e-05, 0.2059), (0.9358, -0.3876, 0.2059), (0.7162, -0.7162, 0.2059), (0.3876, -0.9357, 0.2059), (1.398e-05, -1.013, 0.2059), (-0.3876, -0.9358, 0.2059), (-0.7162, -0.7162, 0.2059), (-0.9357, -0.3876, 0.2059), (-1.013, -1.316e-05, 0.2059), (-0.9358, 0.3876, 0.2059), (-0.7162, 0.7162, 0.2059), (-0.3876, 0.9357, 0.2059), (0.9405, 0.3896, 1.828), (-0.7198, -0.7198, 1.828), (-0.3895, -0.9405, 1.828), (1.405e-05, -1.018, 1.828), (-0.3896, 0.9405, 1.828), (-0.7198, 0.7198, 1.828), (0.9405, -0.3895, 1.828), (1.018, 1.465e-05, 1.828), (0.3895, 0.9405, 1.828), (-1.426e-05, 1.018, 1.828), (0.3896, -0.9405, 1.828), (-0.9405, -0.3896, 1.828), (0.7198, 0.7198, 1.828), (-1.018, -1.323e-05, 1.828), (0.7198, -0.7198, 1.828), (-0.9405, 0.3895, 1.828)], [], [(394, 276, 277, 400), (388, 278, 276, 394), (382, 279, 278, 388), (376, 280, 279, 382), (370, 281, 280, 376), (364, 282, 281, 370), (358, 283, 282, 364), (352, 284, 283, 358), (346, 285, 284, 352), (574, 489, 2, 0), (400, 277, 287, 406), (406, 287, 288, 412), (412, 288, 289, 418), (418, 289, 290, 424), (424, 290, 291, 430), (345, 430, 291, 286), (21, 32, 25, 23), (32, 35, 27, 25), (35, 38, 29, 27), (38, 1, 31, 29), (19, 33, 32, 21), (33, 36, 35, 32), (36, 39, 38, 35), (39, 3, 1, 38), (17, 34, 33, 19), (34, 37, 36, 33), (37, 40, 39, 36), (40, 5, 3, 39), (15, 13, 34, 17), (13, 11, 37, 34), (11, 9, 40, 37), (9, 7, 5, 40), (22, 24, 41, 20), (24, 26, 44, 41), (26, 28, 47, 44), (28, 30, 0, 47), (20, 41, 42, 18), (41, 44, 45, 42), (44, 47, 48, 45), (47, 0, 2, 48), (18, 42, 43, 16), (42, 45, 46, 43), (45, 48, 49, 46), (48, 2, 4, 49), (16, 43, 12, 14), (43, 46, 10, 12), (46, 49, 8, 10), (49, 4, 6, 8), (579, 568, 81, 50), (97, 99, 130, 128), (562, 79, 81, 568), (113, 82, 162, 144), (556, 77, 79, 562), (52, 54, 154, 153), (550, 75, 77, 556), (100, 98, 170, 171), (544, 73, 75, 550), (112, 110, 176, 177), (538, 71, 73, 544), (55, 53, 117, 119), (340, 351, 52, 51), (99, 101, 132, 130), (484, 53, 55, 490), (111, 113, 144, 142), (490, 55, 57, 496), (53, 50, 146, 117), (496, 57, 59, 502), (102, 100, 171, 172), (502, 59, 61, 508), (110, 108, 175, 176), (508, 61, 63, 514), (51, 52, 153, 115), (514, 63, 65, 520), (101, 103, 134, 132), (520, 65, 67, 526), (109, 111, 142, 140), (526, 67, 69, 532), (70, 72, 151, 152), (532, 69, 71, 538), (108, 106, 174, 175), (73, 71, 135, 137), (101, 100, 102, 103), (107, 109, 140, 138), (99, 98, 100, 101), (72, 74, 150, 151), (97, 96, 98, 99), (106, 104, 173, 174), (95, 94, 96, 97), (75, 73, 137, 139), (93, 92, 94, 95), (105, 107, 138, 136), (91, 90, 92, 93), (74, 76, 149, 150), (89, 88, 90, 91), (104, 102, 172, 173), (87, 86, 88, 89), (77, 75, 139, 141), (85, 84, 86, 87), (103, 105, 136, 134), (83, 84, 85, 82), (76, 78, 148, 149), (103, 102, 104, 105), (68, 70, 152, 161), (105, 104, 106, 107), (82, 85, 116, 162), (107, 106, 108, 109), (79, 77, 141, 143), (109, 108, 110, 111), (71, 69, 133, 135), (111, 110, 112, 113), (84, 83, 114, 163), (82, 113, 112, 83), (114, 177, 147, 115), (176, 148, 147, 177), (175, 149, 148, 176), (174, 150, 149, 175), (173, 151, 150, 174), (172, 152, 151, 173), (162, 116, 117, 146), (163, 153, 154, 164), (164, 154, 155, 165), (165, 155, 156, 166), (166, 156, 157, 167), (167, 157, 158, 168), (168, 158, 159, 169), (169, 159, 160, 170), (170, 160, 161, 171), (171, 161, 152, 172), (133, 132, 134, 135), (131, 130, 132, 133), (129, 128, 130, 131), (127, 126, 128, 129), (125, 124, 126, 127), (123, 122, 124, 125), (121, 120, 122, 123), (119, 118, 120, 121), (117, 116, 118, 119), (115, 153, 163, 114), (135, 134, 136, 137), (137, 136, 138, 139), (139, 138, 140, 141), (141, 140, 142, 143), (143, 142, 144, 145), (146, 145, 144, 162), (57, 55, 119, 121), (83, 112, 177, 114), (98, 96, 169, 170), (54, 56, 155, 154), (95, 97, 128, 126), (59, 57, 121, 123), (96, 94, 168, 169), (56, 58, 156, 155), (93, 95, 126, 124), (61, 59, 123, 125), (94, 92, 167, 168), (58, 60, 157, 156), (91, 93, 124, 122), (63, 61, 125, 127), (92, 90, 166, 167), (60, 62, 158, 157), (89, 91, 122, 120), (65, 63, 127, 129), (90, 88, 165, 166), (62, 64, 159, 158), (87, 89, 120, 118), (67, 65, 129, 131), (50, 81, 145, 146), (88, 86, 164, 165), (64, 66, 160, 159), (80, 51, 115, 147), (85, 87, 118, 116), (69, 67, 131, 133), (81, 79, 143, 145), (86, 84, 163, 164), (66, 68, 161, 160), (78, 80, 147, 148), (201, 202, 211, 210), (197, 198, 215, 214), (196, 197, 214, 217), (198, 199, 212, 215), (192, 193, 201, 200), (194, 187, 186, 202), (187, 188, 196, 186), (191, 192, 200, 199), (183, 180, 194, 193), (182, 179, 190, 189), (179, 185, 191, 190), (178, 182, 189, 188), (185, 181, 192, 191), (184, 178, 188, 187), (180, 184, 187, 194), (181, 183, 193, 192), (193, 194, 202, 201), (189, 190, 198, 197), (190, 191, 199, 198), (188, 189, 197, 196), (204, 205, 224, 222), (208, 209, 226, 221), (205, 195, 219, 224), (207, 204, 222, 225), (202, 186, 216, 211), (200, 201, 210, 213), (186, 196, 217, 216), (199, 200, 213, 212), (203, 195, 210, 211), (205, 204, 212, 213), (207, 206, 214, 215), (209, 208, 216, 217), (206, 209, 217, 214), (195, 205, 213, 210), (208, 203, 211, 216), (204, 207, 215, 212), (220, 225, 222, 218), (226, 220, 218, 221), (221, 218, 219, 223), (218, 222, 224, 219), (203, 208, 221, 223), (209, 206, 220, 226), (206, 207, 225, 220), (195, 203, 223, 219), (250, 251, 260, 259), (246, 247, 264, 263), (245, 246, 263, 266), (247, 248, 261, 264), (241, 242, 250, 249), (243, 236, 235, 251), (236, 237, 245, 235), (240, 241, 249, 248), (232, 229, 243, 242), (231, 228, 239, 238), (228, 234, 240, 239), (227, 231, 238, 237), (234, 230, 241, 240), (233, 227, 237, 236), (229, 233, 236, 243), (230, 232, 242, 241), (242, 243, 251, 250), (238, 239, 247, 246), (239, 240, 248, 247), (237, 238, 246, 245), (253, 254, 273, 271), (257, 258, 275, 270), (254, 244, 268, 273), (256, 253, 271, 274), (251, 235, 265, 260), (249, 250, 259, 262), (235, 245, 266, 265), (248, 249, 262, 261), (252, 244, 259, 260), (254, 253, 261, 262), (256, 255, 263, 264), (258, 257, 265, 266), (255, 258, 266, 263), (244, 254, 262, 259), (257, 252, 260, 265), (253, 256, 264, 261), (269, 274, 271, 267), (275, 269, 267, 270), (270, 267, 268, 272), (267, 271, 273, 268), (252, 257, 270, 272), (258, 255, 269, 275), (255, 256, 274, 269), (244, 252, 272, 268), (298, 324, 336, 299), (281, 282, 314, 313), (23, 25, 304, 303), (21, 23, 303, 293), (298, 297, 331, 324), (287, 277, 309, 319), (1, 3, 301, 302), (297, 296, 330, 331), (3, 5, 300, 301), (277, 276, 308, 309), (5, 7, 299, 300), (285, 286, 318, 317), (296, 295, 335, 330), (7, 9, 298, 299), (286, 291, 323, 318), (9, 11, 297, 298), (292, 327, 334, 294), (295, 294, 334, 335), (299, 336, 332, 300), (300, 332, 333, 301), (301, 333, 328, 302), (303, 325, 326, 293), (304, 337, 325, 303), (305, 338, 337, 304), (306, 339, 338, 305), (329, 339, 306, 307), (328, 329, 307, 302), (25, 27, 305, 304), (27, 29, 306, 305), (280, 281, 313, 312), (19, 21, 293, 292), (29, 31, 307, 306), (17, 19, 292, 294), (31, 1, 302, 307), (15, 17, 294, 295), (284, 285, 317, 316), (13, 15, 295, 296), (11, 13, 296, 297), (639, 629, 325, 337), (631, 638, 334, 327), (635, 628, 324, 331), (629, 630, 326, 325), (630, 631, 327, 326), (637, 632, 328, 333), (632, 633, 329, 328), (634, 635, 331, 330), (636, 637, 333, 332), (628, 640, 336, 324), (641, 639, 337, 338), (638, 642, 335, 334), (643, 641, 338, 339), (640, 636, 332, 336), (642, 634, 330, 335), (633, 643, 339, 329), (276, 278, 310, 308), (288, 287, 319, 320), (282, 283, 315, 314), (289, 288, 320, 321), (278, 279, 311, 310), (290, 289, 321, 322), (283, 284, 316, 315), (279, 280, 312, 311), (291, 290, 322, 323), (293, 326, 327, 292), (286, 285, 346, 345), (468, 469, 347, 344), (344, 347, 348, 343), (452, 453, 349, 342), (342, 349, 350, 341), (436, 437, 351, 340), (51, 80, 435, 340), (436, 451, 434, 341), (341, 434, 433, 342), (452, 467, 432, 343), (343, 432, 431, 344), (468, 483, 430, 345), (78, 429, 435, 80), (450, 428, 434, 451), (428, 427, 433, 434), (466, 426, 432, 467), (426, 425, 431, 432), (482, 424, 430, 483), (76, 423, 429, 78), (449, 422, 428, 450), (422, 421, 427, 428), (465, 420, 426, 466), (420, 419, 425, 426), (481, 418, 424, 482), (74, 417, 423, 76), (448, 416, 422, 449), (416, 415, 421, 422), (464, 414, 420, 465), (414, 413, 419, 420), (480, 412, 418, 481), (72, 411, 417, 74), (447, 410, 416, 448), (410, 409, 415, 416), (463, 408, 414, 464), (408, 407, 413, 414), (479, 406, 412, 480), (70, 405, 411, 72), (446, 404, 410, 447), (404, 403, 409, 410), (462, 402, 408, 463), (402, 401, 407, 408), (478, 400, 406, 479), (52, 351, 357, 54), (437, 350, 356, 438), (350, 349, 355, 356), (453, 348, 354, 454), (348, 347, 353, 354), (469, 346, 352, 470), (54, 357, 363, 56), (438, 356, 362, 439), (356, 355, 361, 362), (454, 354, 360, 455), (354, 353, 359, 360), (470, 352, 358, 471), (56, 363, 369, 58), (439, 362, 368, 440), (362, 361, 367, 368), (455, 360, 366, 456), (360, 359, 365, 366), (471, 358, 364, 472), (58, 369, 375, 60), (440, 368, 374, 441), (368, 367, 373, 374), (456, 366, 372, 457), (366, 365, 371, 372), (472, 364, 370, 473), (60, 375, 381, 62), (441, 374, 380, 442), (374, 373, 379, 380), (457, 372, 378, 458), (372, 371, 377, 378), (473, 370, 376, 474), (62, 381, 387, 64), (442, 380, 386, 443), (380, 379, 385, 386), (458, 378, 384, 459), (378, 377, 383, 384), (474, 376, 382, 475), (64, 387, 393, 66), (443, 386, 392, 444), (386, 385, 391, 392), (459, 384, 390, 460), (384, 383, 389, 390), (475, 382, 388, 476), (66, 393, 399, 68), (444, 392, 398, 445), (392, 391, 397, 398), (460, 390, 396, 461), (390, 389, 395, 396), (476, 388, 394, 477), (68, 399, 405, 70), (445, 398, 404, 446), (398, 397, 403, 404), (461, 396, 402, 462), (396, 395, 401, 402), (477, 394, 400, 478), (399, 445, 446, 405), (393, 444, 445, 399), (387, 443, 444, 393), (381, 442, 443, 387), (375, 441, 442, 381), (369, 440, 441, 375), (363, 439, 440, 369), (357, 438, 439, 363), (351, 437, 438, 357), (405, 446, 447, 411), (411, 447, 448, 417), (417, 448, 449, 423), (423, 449, 450, 429), (429, 450, 451, 435), (340, 435, 451, 436), (341, 350, 437, 436), (397, 461, 462, 403), (391, 460, 461, 397), (385, 459, 460, 391), (379, 458, 459, 385), (373, 457, 458, 379), (367, 456, 457, 373), (361, 455, 456, 367), (355, 454, 455, 361), (349, 453, 454, 355), (403, 462, 463, 409), (409, 463, 464, 415), (415, 464, 465, 421), (421, 465, 466, 427), (427, 466, 467, 433), (342, 433, 467, 452), (343, 348, 453, 452), (395, 477, 478, 401), (389, 476, 477, 395), (383, 475, 476, 389), (377, 474, 475, 383), (371, 473, 474, 377), (365, 472, 473, 371), (359, 471, 472, 365), (353, 470, 471, 359), (347, 469, 470, 353), (401, 478, 479, 407), (407, 479, 480, 413), (413, 480, 481, 419), (419, 481, 482, 425), (425, 482, 483, 431), (344, 431, 483, 468), (345, 346, 469, 468), (18, 537, 543, 20), (620, 536, 542, 621), (536, 535, 541, 542), (604, 534, 540, 605), (534, 533, 539, 540), (588, 532, 538, 589), (16, 531, 537, 18), (619, 530, 536, 620), (530, 529, 535, 536), (603, 528, 534, 604), (528, 527, 533, 534), (587, 526, 532, 588), (14, 525, 531, 16), (618, 524, 530, 619), (524, 523, 529, 530), (602, 522, 528, 603), (522, 521, 527, 528), (586, 520, 526, 587), (12, 519, 525, 14), (617, 518, 524, 618), (518, 517, 523, 524), (601, 516, 522, 602), (516, 515, 521, 522), (585, 514, 520, 586), (10, 513, 519, 12), (616, 512, 518, 617), (512, 511, 517, 518), (600, 510, 516, 601), (510, 509, 515, 516), (584, 508, 514, 585), (8, 507, 513, 10), (615, 506, 512, 616), (506, 505, 511, 512), (599, 504, 510, 600), (504, 503, 509, 510), (583, 502, 508, 584), (6, 501, 507, 8), (614, 500, 506, 615), (500, 499, 505, 506), (598, 498, 504, 599), (498, 497, 503, 504), (582, 496, 502, 583), (4, 495, 501, 6), (613, 494, 500, 614), (494, 493, 499, 500), (597, 492, 498, 598), (492, 491, 497, 498), (581, 490, 496, 582), (2, 489, 495, 4), (612, 488, 494, 613), (488, 487, 493, 494), (596, 486, 492, 597), (486, 485, 491, 492), (580, 484, 490, 581), (20, 543, 549, 22), (621, 542, 548, 622), (542, 541, 547, 548), (605, 540, 546, 606), (540, 539, 545, 546), (589, 538, 544, 590), (22, 549, 555, 24), (622, 548, 554, 623), (548, 547, 553, 554), (606, 546, 552, 607), (546, 545, 551, 552), (590, 544, 550, 591), (24, 555, 561, 26), (623, 554, 560, 624), (554, 553, 559, 560), (607, 552, 558, 608), (552, 551, 557, 558), (591, 550, 556, 592), (26, 561, 567, 28), (624, 560, 566, 625), (560, 559, 565, 566), (608, 558, 564, 609), (558, 557, 563, 564), (592, 556, 562, 593), (28, 567, 573, 30), (625, 566, 572, 626), (566, 565, 571, 572), (609, 564, 570, 610), (564, 563, 569, 570), (593, 562, 568, 594), (0, 30, 573, 574), (627, 626, 572, 575), (575, 572, 571, 576), (611, 610, 570, 577), (577, 570, 569, 578), (595, 594, 568, 579), (50, 53, 484, 579), (595, 580, 485, 578), (578, 485, 486, 577), (611, 596, 487, 576), (576, 487, 488, 575), (627, 612, 489, 574), (579, 484, 580, 595), (578, 569, 594, 595), (563, 593, 594, 569), (557, 592, 593, 563), (551, 591, 592, 557), (545, 590, 591, 551), (539, 589, 590, 545), (485, 580, 581, 491), (491, 581, 582, 497), (497, 582, 583, 503), (503, 583, 584, 509), (509, 584, 585, 515), (515, 585, 586, 521), (521, 586, 587, 527), (527, 587, 588, 533), (533, 588, 589, 539), (577, 486, 596, 611), (576, 571, 610, 611), (565, 609, 610, 571), (559, 608, 609, 565), (553, 607, 608, 559), (547, 606, 607, 553), (541, 605, 606, 547), (487, 596, 597, 493), (493, 597, 598, 499), (499, 598, 599, 505), (505, 599, 600, 511), (511, 600, 601, 517), (517, 601, 602, 523), (523, 602, 603, 529), (529, 603, 604, 535), (535, 604, 605, 541), (575, 488, 612, 627), (574, 573, 626, 627), (567, 625, 626, 573), (561, 624, 625, 567), (555, 623, 624, 561), (549, 622, 623, 555), (543, 621, 622, 549), (489, 612, 613, 495), (495, 613, 614, 501), (501, 614, 615, 507), (507, 615, 616, 513), (513, 616, 617, 519), (519, 617, 618, 525), (525, 618, 619, 531), (531, 619, 620, 537), (537, 620, 621, 543), (323, 322, 643, 633), (311, 312, 634, 642), (315, 316, 636, 640), (322, 321, 641, 643), (310, 311, 642, 638), (321, 320, 639, 641), (314, 315, 640, 628), (316, 317, 637, 636), (312, 313, 635, 634), (318, 323, 633, 632), (317, 318, 632, 637), (309, 308, 631, 630), (319, 309, 630, 629), (313, 314, 628, 635), (308, 310, 638, 631), (320, 319, 629, 639)])
me_cylinder_001.polygons.foreach_set('use_smooth', [1, 1, 1, 1, 1, 1, 1, 1, 1, 1, 1, 1, 1, 1, 1, 1, 1, 1, 1, 1, 1, 1, 1, 1, 1, 1, 1, 1, 1, 1, 1, 1, 1, 1, 1, 1, 1, 1, 1, 1, 1, 1, 1, 1, 1, 1, 1, 1, 1, 1, 1, 1, 1, 1, 1, 1, 1, 1, 1, 1, 1, 1, 1, 1, 1, 1, 1, 1, 1, 1, 1, 1, 1, 1, 1, 1, 1, 1, 1, 1, 1, 1, 1, 1, 1, 1, 1, 1, 1, 1, 1, 1, 1, 1, 1, 1, 1, 1, 1, 1, 1, 1, 1, 1, 1, 1, 1, 1, 1, 1, 1, 1, 1, 1, 1, 1, 1, 1, 1, 1, 1, 1, 1, 1, 1, 1, 1, 1, 1, 1, 1, 1, 1, 1, 1, 1, 1, 1, 1, 1, 1, 1, 1, 1, 1, 1, 1, 1, 1, 1, 1, 1, 1, 1, 1, 1, 1, 1, 1, 1, 1, 1, 1, 1, 1, 1, 1, 1, 1, 1, 1, 1, 1, 1, 1, 1, 0, 0, 0, 0, 0, 0, 0, 0, 0, 0, 0, 0, 0, 0, 0, 0, 0, 0, 0, 0, 0, 0, 0, 0, 0, 0, 0, 0, 0, 0, 0, 0, 0, 0, 0, 0, 0, 0, 0, 0, 0, 0, 0, 0, 0, 0, 0, 0, 0, 0, 0, 0, 0, 0, 0, 0, 0, 0, 0, 0, 0, 0, 0, 0, 0, 0, 0, 0, 0, 0, 0, 0, 0, 0, 0, 0, 0, 0, 0, 0, 0, 0, 0, 0, 0, 0, 0, 0, 1, 1, 1, 1, 1, 1, 1, 1, 1, 1, 1, 1, 1, 1, 1, 1, 1, 1, 1, 1, 1, 1, 1, 1, 1, 1, 1, 1, 1, 1, 1, 1, 1, 1, 1, 1, 1, 1, 1, 1, 1, 1, 1, 1, 1, 1, 1, 1, 1, 1, 1, 1, 1, 1, 1, 1, 1, 1, 1, 1, 1, 1, 1, 1, 1, 1, 1, 1, 1, 1, 1, 1, 1, 1, 1, 1, 1, 1, 1, 1, 1, 1, 1, 1, 1, 1, 1, 1, 1, 1, 1, 1, 1, 1, 1, 1, 1, 1, 1, 1, 1, 1, 1, 1, 1, 1, 1, 1, 1, 1, 1, 1, 1, 1, 1, 1, 1, 1, 1, 1, 1, 1, 1, 1, 1, 1, 1, 1, 1, 1, 1, 1, 1, 1, 1, 1, 1, 1, 1, 1, 1, 1, 1, 1, 1, 1, 1, 1, 1, 1, 1, 1, 1, 1, 1, 1, 1, 1, 1, 1, 1, 1, 1, 1, 1, 1, 1, 1, 1, 1, 1, 1, 1, 1, 1, 1, 1, 1, 1, 1, 1, 1, 1, 1, 1, 1, 1, 1, 1, 1, 1, 1, 1, 1, 1, 1, 1, 1, 1, 1, 1, 1, 1, 1, 1, 1, 1, 1, 1, 1, 1, 1, 1, 1, 1, 1, 1, 1, 1, 1, 1, 1, 1, 1, 1, 1, 1, 1, 1, 1, 1, 1, 1, 1, 1, 1, 1, 1, 1, 1, 1, 1, 1, 1, 1, 1, 1, 1, 1, 1, 1, 1, 1, 1, 1, 1, 1, 1, 1, 1, 1, 1, 1, 1, 1, 1, 1, 1, 1, 1, 1, 1, 1, 1, 1, 1, 1, 1, 1, 1, 1, 1, 1, 1, 1, 1, 1, 1, 1, 1, 1, 1, 1, 1, 1, 1, 1, 1, 1, 1, 1, 1, 1, 1, 1, 1, 1, 1, 1, 1, 1, 1, 1, 1, 1, 1, 1, 1, 1, 1, 1, 1, 1, 1, 1, 1, 1, 1, 1, 1, 1, 1, 1, 1, 1, 1, 1, 1, 1, 1, 1, 1, 1, 1, 1, 1, 1, 1, 1, 1, 1, 1, 1, 1, 1, 1, 1, 1, 1, 1, 1, 1, 1, 1, 1, 1, 1, 1])
_k = {(276, 277): 0.89412, (276, 278): 0.89412, (278, 279): 0.89412, (279, 280): 0.89412, (280, 281): 0.89412, (281, 282): 0.89412, (282, 283): 0.89412, (283, 284): 0.89412, (284, 285): 0.89412, (285, 286): 0.89412, (277, 287): 0.89412, (287, 288): 0.89412, (288, 289): 0.89412, (289, 290): 0.89412, (290, 291): 0.89412, (286, 291): 0.89412, (145, 146): 0.62353, (115, 147): 0.71765, (143, 145): 0.62353, (147, 148): 0.71765, (141, 143): 0.62353, (148, 149): 0.71765, (139, 141): 0.62353, (149, 150): 0.71765, (137, 139): 0.62353, (150, 151): 0.71765, (135, 137): 0.62353, (151, 152): 0.71765, (115, 153): 0.71765, (117, 146): 0.62353, (117, 119): 0.62353, (153, 154): 0.71765, (119, 121): 0.62353, (154, 155): 0.71765, (121, 123): 0.62353, (155, 156): 0.71765, (123, 125): 0.62353, (156, 157): 0.71765, (125, 127): 0.62353, (157, 158): 0.71765, (127, 129): 0.62353, (158, 159): 0.71765, (129, 131): 0.62353, (159, 160): 0.71765, (131, 133): 0.62353, (160, 161): 0.71765, (133, 135): 0.62353, (152, 161): 0.71765, (132, 134): 0.62353, (171, 172): 0.71765, (130, 132): 0.62353, (170, 171): 0.71765, (128, 130): 0.62353, (169, 170): 0.71765, (126, 128): 0.62353, (168, 169): 0.71765, (124, 126): 0.62353, (167, 168): 0.71765, (122, 124): 0.62353, (166, 167): 0.71765, (120, 122): 0.62353, (165, 166): 0.71765, (118, 120): 0.62353, (164, 165): 0.71765, (116, 118): 0.62353, (163, 164): 0.71765, (114, 163): 0.71765, (116, 162): 0.62353, (134, 136): 0.62353, (172, 173): 0.71765, (136, 138): 0.62353, (173, 174): 0.71765, (138, 140): 0.62353, (174, 175): 0.71765, (140, 142): 0.62353, (175, 176): 0.71765, (142, 144): 0.62353, (176, 177): 0.71765, (144, 162): 0.62353, (114, 177): 0.71765}
me_cylinder_001.attributes.new('crease_edge', 'FLOAT', 'EDGE').data.foreach_set('value', [_k.get((min(e.vertices), max(e.vertices)), 0.0) for e in me_cylinder_001.edges])
me_cylinder_001.use_remesh_preserve_volume = False
me_cylinder_001.use_remesh_preserve_attributes = False
me_cylinder_001.use_mirror_vertex_groups = False
me_cylinder_001.update()

# ---- objects
ob_barrel_lp = bpy.data.objects.new('Barrel_LP', me_cylinder)
ob_barrel_hp = bpy.data.objects.new('Barrel_HP', me_cylinder_001)

# ---- transforms, parenting, visibility, modifiers, constraints
ob_barrel_lp.location = (0.0, 0.0, 0.0)
ob_barrel_lp.scale = (0.35, 0.35, 0.6)
ob_barrel_lp.lineart.crease_threshold = 0.0
ob_barrel_hp.location = (0.0, 0.0, 0.0)
ob_barrel_hp.scale = (0.35, 0.35, 0.6)
ob_barrel_hp.lineart.crease_threshold = 0.0
_m = ob_barrel_hp.modifiers.new('Bevel', 'BEVEL')
_m.width = 0.032
_m.width_pct = 0.032
_m.segments = 56
_m.angle_limit = 1.426
_m.spread = 0.0
_m = ob_barrel_hp.modifiers.new('Subsurf', 'SUBSURF')
_m.uv_smooth = 'PRESERVE_CORNERS'
_m.quality = 2
_m.levels = 2
_m.show_only_control_edges = False
_m = ob_barrel_hp.modifiers.new('Auto Smooth', 'NODES')
_m.node_group = ng_auto_smooth
_gi = [s.identifier for s in ng_auto_smooth.interface.items_tree if s.item_type == 'SOCKET' and s.in_out == 'INPUT']
_m[_gi[1]] = 0.5236  # Angle

# ---- collection membership
col_collection_1.objects.link(ob_barrel_lp)
col_collection_2.objects.link(ob_barrel_hp)

# ---- scene / render settings (as saved in the file)
scene.frame_start = 1; scene.frame_end = 250; scene.frame_set(1)
scene.render.engine = 'CYCLES'
scene.render.resolution_percentage = 50
scene.render.dither_intensity = 0.0
scene.cycles.use_denoising = False
scene.cycles.samples = 128
scene.cycles.sampling_pattern = 'TABULATED_SOBOL'
scene.cycles.use_adaptive_sampling = False
scene.cycles.use_light_tree = False
scene.cycles.blur_glossy = 0.0
scene.cycles.sample_clamp_indirect = 0.0
scene.view_settings.view_transform = 'Standard'
bpy.context.view_layer.update()

# ---- added for rendering (the .blend has no active camera and no usable light): camera, sun
cam_auto = bpy.data.cameras.new('AutoCamera')
cam_auto.lens = 50.0
cam_auto.sensor_width = 36.0
cam_auto.clip_end = 1000.0
ob_auto_camera = bpy.data.objects.new('AutoCamera', cam_auto)
scene.collection.objects.link(ob_auto_camera)
ob_auto_camera.location = (3.1742, -3.80904, 3.47231)
ob_auto_camera.rotation_euler = (1.09748, -7.21219e-08, 0.694738)
scene.camera = ob_auto_camera
light_auto_sun = bpy.data.lights.new('AutoSun', 'SUN')
light_auto_sun.energy = 3.0
light_auto_sun.angle = 0.0523599
ob_auto_sun = bpy.data.objects.new('AutoSun', light_auto_sun)
scene.collection.objects.link(ob_auto_sun)
ob_auto_sun.rotation_euler = (0.872665, 0.174533, 0.523599)
bpy.context.view_layer.update()
